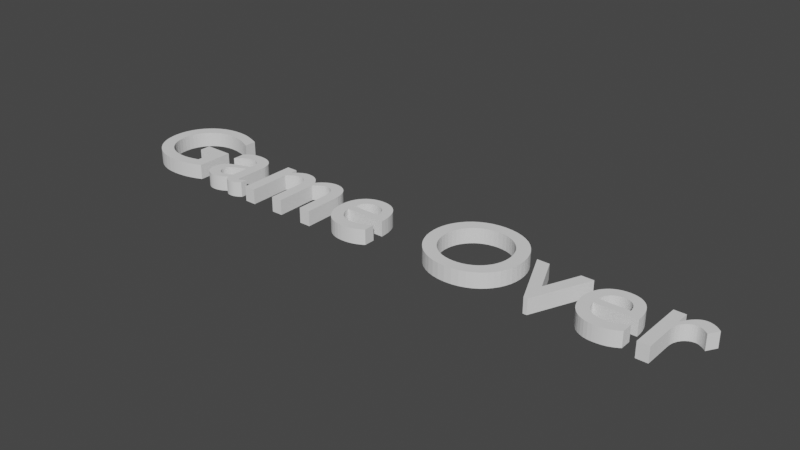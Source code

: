 # Source: GameOver.blend  (saved by Blender 2.80.75; exported with 4.5.12 LTS)
import bpy
from mathutils import Matrix  # noqa: F401  (used for matrix-valued properties, if any)

bpy.ops.wm.read_factory_settings(use_empty=True)
scene = bpy.context.scene
scene.name = 'n'

# ---- collections
col_collection = bpy.data.collections.new('Collection'); scene.collection.children.link(col_collection)

# ---- world
world_world = bpy.data.worlds.new('World'); scene.world = world_world
world_world.use_nodes = True; world_world.node_tree.nodes.clear()
_N = world_world.node_tree.nodes; _L = world_world.node_tree.links
n0 = _N.new('ShaderNodeOutputWorld'); n0.name = 'World Output'; n0.location = (300, 300)
n1 = _N.new('ShaderNodeBackground'); n1.name = 'Background'; n1.location = (10, 300)
n1.inputs[0].default_value = (0.05088, 0.05088, 0.05088, 1.0)
_L.new(n1.outputs[0], n0.inputs[0])
n0.is_active_output = True
world_world.color = (0.05088, 0.05088, 0.05088)
world_world.use_sun_shadow = False
world_world.sun_shadow_jitter_overblur = 0.0

# ---- meshes
me_text = bpy.data.meshes.new('Text')
me_text.from_pydata([(4.504, 0.449, 0.0), (4.504, 0.0, 0.0), (4.593, 0.0, 0.0), (4.593, 0.235, 0.0), (4.594, 0.2539, 0.0), (4.597, 0.272, 0.0), (4.601, 0.289, 0.0), (4.608, 0.305, 0.0), (4.615, 0.3197, 0.0), (4.625, 0.3329, 0.0), (4.635, 0.3445, 0.0), (4.647, 0.3543, 0.0), (4.659, 0.3623, 0.0), (4.673, 0.3681, 0.0), (4.687, 0.3718, 0.0), (4.702, 0.373, 0.0), (4.708, 0.3726, 0.0), (4.714, 0.3715, 0.0), (4.72, 0.3698, 0.0), (4.727, 0.3674, 0.0), (4.734, 0.3643, 0.0), (4.741, 0.3608, 0.0), (4.749, 0.3566, 0.0), (4.756, 0.352, 0.0), (4.764, 0.3468, 0.0), (4.771, 0.3413, 0.0), (4.778, 0.3353, 0.0), (4.785, 0.329, 0.0), (4.832, 0.406, 0.0), (4.823, 0.4144, 0.0), (4.814, 0.422, 0.0), (4.805, 0.4289, 0.0), (4.796, 0.435, 0.0), (4.787, 0.4404, 0.0), (4.778, 0.4451, 0.0), (4.769, 0.4491, 0.0), (4.761, 0.4523, 0.0), (4.752, 0.4548, 0.0), (4.743, 0.4566, 0.0), (4.734, 0.4576, 0.0), (4.725, 0.458, 0.0), (4.714, 0.4573, 0.0), (4.704, 0.4552, 0.0), (4.693, 0.4516, 0.0), (4.683, 0.4465, 0.0), (4.672, 0.4399, 0.0), (4.661, 0.4316, 0.0), (4.65, 0.4217, 0.0), (4.639, 0.4101, 0.0), (4.628, 0.3968, 0.0), (4.617, 0.3817, 0.0), (4.606, 0.3648, 0.0), (4.595, 0.346, 0.0), (4.593, 0.346, 0.0), (4.593, 0.449, 0.0), (4.394, 0.13, 0.0), (4.381, 0.1218, 0.0), (4.368, 0.1142, 0.0), (4.355, 0.1072, 0.0), (4.342, 0.1009, 0.0), (4.329, 0.09523, 0.0), (4.316, 0.09025, 0.0), (4.303, 0.08598, 0.0), (4.29, 0.08244, 0.0), (4.277, 0.07966, 0.0), (4.264, 0.07764, 0.0), (4.25, 0.07641, 0.0), (4.237, 0.076, 0.0), (4.216, 0.07696, 0.0), (4.197, 0.07982, 0.0), (4.179, 0.08458, 0.0), (4.163, 0.09122, 0.0), (4.148, 0.09974, 0.0), (4.135, 0.1101, 0.0), (4.123, 0.1224, 0.0), (4.112, 0.1364, 0.0), (4.103, 0.1524, 0.0), (4.096, 0.1701, 0.0), (4.09, 0.1896, 0.0), (4.086, 0.211, 0.0), (4.402, 0.211, 0.0), (4.4, 0.2507, 0.0), (4.396, 0.2869, 0.0), (4.388, 0.3196, 0.0), (4.378, 0.3488, 0.0), (4.365, 0.3745, 0.0), (4.349, 0.3968, 0.0), (4.331, 0.4155, 0.0), (4.31, 0.4309, 0.0), (4.288, 0.4428, 0.0), (4.263, 0.4512, 0.0), (4.236, 0.4563, 0.0), (4.207, 0.458, 0.0), (4.177, 0.4561, 0.0), (4.148, 0.4506, 0.0), (4.122, 0.4415, 0.0), (4.097, 0.4291, 0.0), (4.075, 0.4136, 0.0), (4.056, 0.395, 0.0), (4.038, 0.3736, 0.0), (4.024, 0.3496, 0.0), (4.012, 0.323, 0.0), (4.004, 0.2941, 0.0), (3.999, 0.2631, 0.0), (3.997, 0.23, 0.0), (3.999, 0.1992, 0.0), (4.003, 0.1692, 0.0), (4.011, 0.1403, 0.0), (4.022, 0.1129, 0.0), (4.036, 0.08736, 0.0), (4.054, 0.064, 0.0), (4.073, 0.04323, 0.0), (4.096, 0.02541, 0.0), (4.122, 0.01091, 0.0), (4.15, 9.261e-05, 0.0), (4.181, -0.006665, 0.0), (4.215, -0.009, 0.0), (4.233, -0.008645, 0.0), (4.251, -0.007574, 0.0), (4.267, -0.005781, 0.0), (4.283, -0.003259, 0.0), (4.298, -1.157e-06, 0.0), (4.313, 0.004, 0.0), (4.327, 0.008751, 0.0), (4.34, 0.01426, 0.0), (4.354, 0.02053, 0.0), (4.367, 0.02757, 0.0), (4.381, 0.03539, 0.0), (4.394, 0.044, 0.0), (4.088, 0.27, 0.0), (4.092, 0.2871, 0.0), (4.096, 0.3029, 0.0), (4.102, 0.3173, 0.0), (4.11, 0.3303, 0.0), (4.118, 0.342, 0.0), (4.128, 0.3521, 0.0), (4.138, 0.3608, 0.0), (4.15, 0.368, 0.0), (4.163, 0.3736, 0.0), (4.177, 0.3777, 0.0), (4.193, 0.3802, 0.0), (4.209, 0.381, 0.0), (4.224, 0.3801, 0.0), (4.238, 0.3775, 0.0), (4.252, 0.3732, 0.0), (4.264, 0.3673, 0.0), (4.274, 0.3599, 0.0), (4.284, 0.351, 0.0), (4.292, 0.3407, 0.0), (4.299, 0.329, 0.0), (4.305, 0.316, 0.0), (4.31, 0.3018, 0.0), (4.313, 0.2865, 0.0), (4.314, 0.27, 0.0), (3.724, -0.009, 0.0), (3.754, -0.009, 0.0), (3.952, 0.449, 0.0), (3.857, 0.449, 0.0), (3.739, 0.173, 0.0), (3.618, 0.449, 0.0), (3.521, 0.449, 0.0), (2.74, 0.341, 0.0), (2.743, 0.2953, 0.0), (2.751, 0.2508, 0.0), (2.766, 0.2083, 0.0), (2.785, 0.168, 0.0), (2.809, 0.1307, 0.0), (2.838, 0.09663, 0.0), (2.872, 0.06645, 0.0), (2.911, 0.04063, 0.0), (2.953, 0.01967, 0.0), (3.0, 0.004079, 0.0), (3.05, -0.005646, 0.0), (3.104, -0.009, 0.0), (3.16, -0.005627, 0.0), (3.212, 0.004148, 0.0), (3.259, 0.01981, 0.0), (3.302, 0.04085, 0.0), (3.341, 0.06675, 0.0), (3.375, 0.097, 0.0), (3.404, 0.1311, 0.0), (3.429, 0.1685, 0.0), (3.448, 0.2087, 0.0), (3.462, 0.2512, 0.0), (3.47, 0.2955, 0.0), (3.473, 0.341, 0.0), (3.47, 0.3878, 0.0), (3.461, 0.4329, 0.0), (3.447, 0.4758, 0.0), (3.428, 0.5162, 0.0), (3.403, 0.5535, 0.0), (3.374, 0.5872, 0.0), (3.34, 0.6171, 0.0), (3.301, 0.6425, 0.0), (3.258, 0.663, 0.0), (3.211, 0.6783, 0.0), (3.16, 0.6877, 0.0), (3.106, 0.691, 0.0), (3.052, 0.6877, 0.0), (3.002, 0.6782, 0.0), (2.956, 0.6629, 0.0), (2.913, 0.6423, 0.0), (2.874, 0.6168, 0.0), (2.84, 0.5869, 0.0), (2.811, 0.553, 0.0), (2.786, 0.5157, 0.0), (2.766, 0.4754, 0.0), (2.752, 0.4326, 0.0), (2.743, 0.3876, 0.0), (2.841, 0.341, 0.0), (2.843, 0.3776, 0.0), (2.85, 0.4123, 0.0), (2.861, 0.4449, 0.0), (2.876, 0.4751, 0.0), (2.895, 0.5026, 0.0), (2.917, 0.5272, 0.0), (2.942, 0.5488, 0.0), (2.97, 0.5669, 0.0), (3.0, 0.5815, 0.0), (3.034, 0.5922, 0.0), (3.069, 0.5987, 0.0), (3.106, 0.601, 0.0), (3.143, 0.5987, 0.0), (3.179, 0.5922, 0.0), (3.212, 0.5815, 0.0), (3.243, 0.5669, 0.0), (3.271, 0.5488, 0.0), (3.296, 0.5273, 0.0), (3.318, 0.5026, 0.0), (3.337, 0.4751, 0.0), (3.352, 0.4449, 0.0), (3.363, 0.4123, 0.0), (3.37, 0.3776, 0.0), (3.372, 0.341, 0.0), (3.37, 0.3046, 0.0), (3.363, 0.27, 0.0), (3.352, 0.2375, 0.0), (3.337, 0.2074, 0.0), (3.318, 0.1798, 0.0), (3.296, 0.1551, 0.0), (3.271, 0.1335, 0.0), (3.243, 0.1153, 0.0), (3.212, 0.1007, 0.0), (3.179, 0.08991, 0.0), (3.143, 0.08327, 0.0), (3.106, 0.081, 0.0), (3.069, 0.08327, 0.0), (3.034, 0.08991, 0.0), (3.0, 0.1007, 0.0), (2.97, 0.1153, 0.0), (2.942, 0.1335, 0.0), (2.917, 0.1551, 0.0), (2.895, 0.1798, 0.0), (2.876, 0.2074, 0.0), (2.861, 0.2375, 0.0), (2.85, 0.27, 0.0), (2.843, 0.3046, 0.0), (2.376, 0.13, 0.0), (2.363, 0.1218, 0.0), (2.35, 0.1142, 0.0), (2.337, 0.1072, 0.0), (2.324, 0.1009, 0.0), (2.311, 0.09523, 0.0), (2.298, 0.09025, 0.0), (2.285, 0.08598, 0.0), (2.272, 0.08244, 0.0), (2.259, 0.07966, 0.0), (2.246, 0.07764, 0.0), (2.232, 0.07641, 0.0), (2.219, 0.076, 0.0), (2.198, 0.07696, 0.0), (2.179, 0.07982, 0.0), (2.161, 0.08458, 0.0), (2.145, 0.09122, 0.0), (2.13, 0.09974, 0.0), (2.116, 0.1101, 0.0), (2.105, 0.1224, 0.0), (2.094, 0.1364, 0.0), (2.085, 0.1524, 0.0), (2.078, 0.1701, 0.0), (2.072, 0.1896, 0.0), (2.068, 0.211, 0.0), (2.384, 0.211, 0.0), (2.382, 0.2507, 0.0), (2.378, 0.2869, 0.0), (2.37, 0.3196, 0.0), (2.36, 0.3488, 0.0), (2.347, 0.3745, 0.0), (2.331, 0.3968, 0.0), (2.313, 0.4155, 0.0), (2.292, 0.4309, 0.0), (2.27, 0.4428, 0.0), (2.245, 0.4512, 0.0), (2.218, 0.4563, 0.0), (2.189, 0.458, 0.0), (2.159, 0.4561, 0.0), (2.13, 0.4506, 0.0), (2.104, 0.4415, 0.0), (2.079, 0.4291, 0.0), (2.057, 0.4136, 0.0), (2.038, 0.395, 0.0), (2.02, 0.3736, 0.0), (2.006, 0.3496, 0.0), (1.994, 0.323, 0.0), (1.986, 0.2941, 0.0), (1.981, 0.2631, 0.0), (1.979, 0.23, 0.0), (1.981, 0.1992, 0.0), (1.985, 0.1692, 0.0), (1.993, 0.1403, 0.0), (2.004, 0.1129, 0.0), (2.018, 0.08736, 0.0), (2.036, 0.064, 0.0), (2.055, 0.04323, 0.0), (2.078, 0.02541, 0.0), (2.104, 0.01091, 0.0), (2.132, 9.261e-05, 0.0), (2.163, -0.006665, 0.0), (2.197, -0.009, 0.0), (2.215, -0.008645, 0.0), (2.233, -0.007574, 0.0), (2.249, -0.005781, 0.0), (2.265, -0.003259, 0.0), (2.28, -1.157e-06, 0.0), (2.295, 0.004, 0.0), (2.309, 0.008751, 0.0), (2.322, 0.01426, 0.0), (2.336, 0.02053, 0.0), (2.349, 0.02757, 0.0), (2.363, 0.03539, 0.0), (2.376, 0.044, 0.0), (2.07, 0.27, 0.0), (2.074, 0.2871, 0.0), (2.078, 0.3029, 0.0), (2.084, 0.3173, 0.0), (2.092, 0.3303, 0.0), (2.1, 0.342, 0.0), (2.11, 0.3521, 0.0), (2.12, 0.3608, 0.0), (2.132, 0.368, 0.0), (2.145, 0.3736, 0.0), (2.159, 0.3777, 0.0), (2.175, 0.3802, 0.0), (2.191, 0.381, 0.0), (2.206, 0.3801, 0.0), (2.22, 0.3775, 0.0), (2.234, 0.3732, 0.0), (2.246, 0.3673, 0.0), (2.256, 0.3599, 0.0), (2.266, 0.351, 0.0), (2.274, 0.3407, 0.0), (2.281, 0.329, 0.0), (2.287, 0.316, 0.0), (2.292, 0.3018, 0.0), (2.295, 0.2865, 0.0), (2.296, 0.27, 0.0), (1.226, 0.449, 0.0), (1.226, 0.0, 0.0), (1.315, 0.0, 0.0), (1.315, 0.326, 0.0), (1.324, 0.3362, 0.0), (1.333, 0.3452, 0.0), (1.342, 0.353, 0.0), (1.35, 0.3599, 0.0), (1.359, 0.3657, 0.0), (1.368, 0.3706, 0.0), (1.377, 0.3746, 0.0), (1.386, 0.3778, 0.0), (1.396, 0.3801, 0.0), (1.406, 0.3818, 0.0), (1.416, 0.3827, 0.0), (1.427, 0.383, 0.0), (1.438, 0.3823, 0.0), (1.448, 0.3804, 0.0), (1.458, 0.377, 0.0), (1.468, 0.3723, 0.0), (1.476, 0.3661, 0.0), (1.484, 0.3584, 0.0), (1.491, 0.3492, 0.0), (1.497, 0.3384, 0.0), (1.502, 0.326, 0.0), (1.505, 0.3121, 0.0), (1.507, 0.2964, 0.0), (1.508, 0.279, 0.0), (1.508, 0.0, 0.0), (1.597, 0.0, 0.0), (1.597, 0.326, 0.0), (1.605, 0.3341, 0.0), (1.614, 0.3417, 0.0), (1.622, 0.349, 0.0), (1.631, 0.3557, 0.0), (1.639, 0.3618, 0.0), (1.648, 0.3672, 0.0), (1.657, 0.372, 0.0), (1.665, 0.376, 0.0), (1.674, 0.3792, 0.0), (1.682, 0.3814, 0.0), (1.69, 0.3827, 0.0), (1.697, 0.383, 0.0), (1.71, 0.3822, 0.0), (1.722, 0.3799, 0.0), (1.733, 0.3762, 0.0), (1.744, 0.3709, 0.0), (1.754, 0.3642, 0.0), (1.763, 0.356, 0.0), (1.771, 0.3464, 0.0), (1.777, 0.3354, 0.0), (1.783, 0.3231, 0.0), (1.787, 0.3094, 0.0), (1.789, 0.2944, 0.0), (1.79, 0.278, 0.0), (1.79, 0.0, 0.0), (1.879, 0.0, 0.0), (1.879, 0.282, 0.0), (1.878, 0.3077, 0.0), (1.874, 0.3318, 0.0), (1.869, 0.3542, 0.0), (1.861, 0.3747, 0.0), (1.851, 0.3933, 0.0), (1.839, 0.4098, 0.0), (1.825, 0.424, 0.0), (1.809, 0.4359, 0.0), (1.792, 0.4454, 0.0), (1.773, 0.4523, 0.0), (1.752, 0.4566, 0.0), (1.73, 0.458, 0.0), (1.714, 0.4572, 0.0), (1.699, 0.4551, 0.0), (1.685, 0.4515, 0.0), (1.671, 0.4468, 0.0), (1.658, 0.4409, 0.0), (1.646, 0.434, 0.0), (1.634, 0.4262, 0.0), (1.622, 0.4176, 0.0), (1.611, 0.4082, 0.0), (1.6, 0.3983, 0.0), (1.59, 0.3878, 0.0), (1.58, 0.377, 0.0), (1.572, 0.3897, 0.0), (1.564, 0.4014, 0.0), (1.554, 0.412, 0.0), (1.545, 0.4216, 0.0), (1.534, 0.43, 0.0), (1.523, 0.4374, 0.0), (1.512, 0.4436, 0.0), (1.499, 0.4488, 0.0), (1.487, 0.4528, 0.0), (1.474, 0.4557, 0.0), (1.46, 0.4574, 0.0), (1.446, 0.458, 0.0), (1.435, 0.4575, 0.0), (1.425, 0.4562, 0.0), (1.414, 0.4538, 0.0), (1.404, 0.4506, 0.0), (1.393, 0.4464, 0.0), (1.382, 0.4413, 0.0), (1.371, 0.4351, 0.0), (1.36, 0.4281, 0.0), (1.349, 0.42, 0.0), (1.338, 0.411, 0.0), (1.326, 0.401, 0.0), (1.315, 0.39, 0.0), (1.315, 0.449, 0.0), (1.151, 0.08, 0.0), (1.146, 0.07638, 0.0), (1.141, 0.07301, 0.0), (1.136, 0.06992, 0.0), (1.132, 0.06711, 0.0), (1.128, 0.06459, 0.0), (1.123, 0.06238, 0.0), (1.119, 0.06047, 0.0), (1.116, 0.05889, 0.0), (1.112, 0.05764, 0.0), (1.109, 0.05674, 0.0), (1.106, 0.05619, 0.0), (1.104, 0.056, 0.0), (1.101, 0.05613, 0.0), (1.099, 0.05652, 0.0), (1.097, 0.0572, 0.0), (1.095, 0.05819, 0.0), (1.093, 0.05949, 0.0), (1.091, 0.06113, 0.0), (1.09, 0.06312, 0.0), (1.089, 0.06548, 0.0), (1.088, 0.06823, 0.0), (1.087, 0.07139, 0.0), (1.087, 0.07498, 0.0), (1.087, 0.079, 0.0), (1.087, 0.31, 0.0), (1.086, 0.3343, 0.0), (1.081, 0.3564, 0.0), (1.074, 0.3762, 0.0), (1.065, 0.3937, 0.0), (1.053, 0.4091, 0.0), (1.04, 0.4223, 0.0), (1.024, 0.4333, 0.0), (1.007, 0.4423, 0.0), (0.9879, 0.4492, 0.0), (0.9677, 0.4541, 0.0), (0.9463, 0.457, 0.0), (0.924, 0.458, 0.0), (0.9081, 0.4576, 0.0), (0.8928, 0.4563, 0.0), (0.8782, 0.4542, 0.0), (0.8643, 0.4513, 0.0), (0.8509, 0.4475, 0.0), (0.8383, 0.4429, 0.0), (0.8262, 0.4374, 0.0), (0.8147, 0.431, 0.0), (0.8039, 0.4238, 0.0), (0.7937, 0.4158, 0.0), (0.784, 0.4068, 0.0), (0.775, 0.397, 0.0), (0.775, 0.3, 0.0), (0.7859, 0.3122, 0.0), (0.797, 0.3232, 0.0), (0.8084, 0.3331, 0.0), (0.82, 0.3419, 0.0), (0.8318, 0.3495, 0.0), (0.8438, 0.3561, 0.0), (0.8558, 0.3617, 0.0), (0.868, 0.3661, 0.0), (0.8802, 0.3696, 0.0), (0.8925, 0.3721, 0.0), (0.9047, 0.3735, 0.0), (0.917, 0.374, 0.0), (0.9299, 0.3735, 0.0), (0.9417, 0.372, 0.0), (0.9524, 0.3695, 0.0), (0.962, 0.366, 0.0), (0.9704, 0.3613, 0.0), (0.9777, 0.3555, 0.0), (0.9839, 0.3485, 0.0), (0.989, 0.3404, 0.0), (0.9929, 0.331, 0.0), (0.9957, 0.3203, 0.0), (0.9974, 0.3083, 0.0), (0.998, 0.295, 0.0), (0.998, 0.271, 0.0), (0.919, 0.243, 0.0), (0.9009, 0.2364, 0.0), (0.8827, 0.2296, 0.0), (0.8647, 0.2224, 0.0), (0.8473, 0.2144, 0.0), (0.8308, 0.2056, 0.0), (0.8155, 0.1956, 0.0), (0.8017, 0.1844, 0.0), (0.7897, 0.1716, 0.0), (0.7798, 0.1571, 0.0), (0.7723, 0.1406, 0.0), (0.7676, 0.122, 0.0), (0.766, 0.101, 0.0), (0.7669, 0.08665, 0.0), (0.7696, 0.07271, 0.0), (0.7739, 0.05934, 0.0), (0.7799, 0.0467, 0.0), (0.7873, 0.03495, 0.0), (0.7963, 0.02425, 0.0), (0.8065, 0.01476, 0.0), (0.8181, 0.00663, 0.0), (0.831, 3.124e-05, 0.0), (0.8449, -0.00488, 0.0), (0.86, -0.007943, 0.0), (0.876, -0.009, 0.0), (0.8862, -0.008687, 0.0), (0.8965, -0.007745, 0.0), (0.9067, -0.006172, 0.0), (0.9169, -0.003963, 0.0), (0.9271, -0.001115, 0.0), (0.9372, 0.002375, 0.0), (0.9474, 0.006511, 0.0), (0.9574, 0.0113, 0.0), (0.9674, 0.01673, 0.0), (0.9773, 0.02283, 0.0), (0.9872, 0.02958, 0.0), (0.997, 0.037, 0.0), (0.9993, 0.02937, 0.0), (1.002, 0.02248, 0.0), (1.006, 0.01631, 0.0), (1.01, 0.01085, 0.0), (1.014, 0.006086, 0.0), (1.019, 0.002, 0.0), (1.025, -0.001419, 0.0), (1.032, -0.004185, 0.0), (1.039, -0.006313, 0.0), (1.047, -0.007815, 0.0), (1.056, -0.008706, 0.0), (1.065, -0.009, 0.0), (1.072, -0.008827, 0.0), (1.078, -0.008282, 0.0), (1.084, -0.007328, 0.0), (1.091, -0.005926, 0.0), (1.097, -0.004038, 0.0), (1.103, -0.001625, 0.0), (1.11, 0.00135, 0.0), (1.117, 0.004926, 0.0), (1.124, 0.009141, 0.0), (1.132, 0.01403, 0.0), (1.141, 0.01964, 0.0), (1.151, 0.026, 0.0), (0.998, 0.091, 0.0), (0.992, 0.08544, 0.0), (0.9858, 0.08027, 0.0), (0.9796, 0.07552, 0.0), (0.9733, 0.07119, 0.0), (0.967, 0.0673, 0.0), (0.9605, 0.06388, 0.0), (0.954, 0.06093, 0.0), (0.9473, 0.05848, 0.0), (0.9406, 0.05655, 0.0), (0.9338, 0.05514, 0.0), (0.927, 0.05429, 0.0), (0.92, 0.054, 0.0), (0.911, 0.05453, 0.0), (0.9024, 0.0561, 0.0), (0.8944, 0.05864, 0.0), (0.887, 0.06211, 0.0), (0.8802, 0.06646, 0.0), (0.8741, 0.07163, 0.0), (0.8688, 0.07756, 0.0), (0.8644, 0.08422, 0.0), (0.8608, 0.09155, 0.0), (0.8582, 0.09949, 0.0), (0.8566, 0.108, 0.0), (0.856, 0.117, 0.0), (0.8573, 0.1297, 0.0), (0.8612, 0.1414, 0.0), (0.8675, 0.1521, 0.0), (0.8759, 0.162, 0.0), (0.8863, 0.1711, 0.0), (0.8985, 0.1796, 0.0), (0.9123, 0.1875, 0.0), (0.9274, 0.195, 0.0), (0.9438, 0.2021, 0.0), (0.9611, 0.2089, 0.0), (0.9792, 0.2155, 0.0), (0.998, 0.222, 0.0), (0.673, 0.336, 0.0), (0.444, 0.336, 0.0), (0.444, 0.248, 0.0), (0.575, 0.248, 0.0), (0.575, 0.108, 0.0), (0.5632, 0.1043, 0.0), (0.5514, 0.1008, 0.0), (0.5395, 0.09745, 0.0), (0.5275, 0.09433, 0.0), (0.5154, 0.09146, 0.0), (0.5033, 0.08888, 0.0), (0.4909, 0.0866, 0.0), (0.4785, 0.08467, 0.0), (0.4659, 0.08311, 0.0), (0.4531, 0.08196, 0.0), (0.4401, 0.08124, 0.0), (0.427, 0.081, 0.0), (0.3875, 0.08319, 0.0), (0.3503, 0.08963, 0.0), (0.3155, 0.1001, 0.0), (0.2834, 0.1144, 0.0), (0.2543, 0.1322, 0.0), (0.2282, 0.1535, 0.0), (0.2056, 0.1779, 0.0), (0.1866, 0.2053, 0.0), (0.1713, 0.2354, 0.0), (0.1602, 0.268, 0.0), (0.1533, 0.303, 0.0), (0.151, 0.34, 0.0), (0.1533, 0.3762, 0.0), (0.1602, 0.4107, 0.0), (0.1713, 0.4432, 0.0), (0.1863, 0.4734, 0.0), (0.205, 0.5011, 0.0), (0.227, 0.526, 0.0), (0.2521, 0.5478, 0.0), (0.28, 0.5662, 0.0), (0.3105, 0.581, 0.0), (0.3431, 0.5919, 0.0), (0.3777, 0.5987, 0.0), (0.414, 0.601, 0.0), (0.4345, 0.6005, 0.0), (0.4551, 0.5991, 0.0), (0.4756, 0.5967, 0.0), (0.4962, 0.5934, 0.0), (0.5167, 0.5892, 0.0), (0.5373, 0.584, 0.0), (0.5577, 0.5779, 0.0), (0.5781, 0.5709, 0.0), (0.5985, 0.563, 0.0), (0.6188, 0.5542, 0.0), (0.6389, 0.5446, 0.0), (0.659, 0.534, 0.0), (0.659, 0.633, 0.0), (0.6333, 0.6436, 0.0), (0.6094, 0.6529, 0.0), (0.5871, 0.661, 0.0), (0.5662, 0.668, 0.0), (0.5464, 0.674, 0.0), (0.5274, 0.6789, 0.0), (0.5089, 0.6829, 0.0), (0.4908, 0.686, 0.0), (0.4727, 0.6883, 0.0), (0.4543, 0.6898, 0.0), (0.4355, 0.6907, 0.0), (0.416, 0.691, 0.0), (0.3651, 0.6879, 0.0), (0.3167, 0.6787, 0.0), (0.2711, 0.664, 0.0), (0.2287, 0.6439, 0.0), (0.1899, 0.6189, 0.0), (0.155, 0.5894, 0.0), (0.1245, 0.5557, 0.0), (0.09867, 0.5181, 0.0), (0.07794, 0.4771, 0.0), (0.06267, 0.433, 0.0), (0.05323, 0.3862, 0.0), (0.05, 0.337, 0.0), (0.05315, 0.2882, 0.0), (0.06238, 0.2419, 0.0), (0.07733, 0.1986, 0.0), (0.09767, 0.1584, 0.0), (0.123, 0.1218, 0.0), (0.1531, 0.089, 0.0), (0.1876, 0.06039, 0.0), (0.226, 0.03626, 0.0), (0.2681, 0.01694, 0.0), (0.3135, 0.002741, 0.0), (0.362, -0.006011, 0.0), (0.413, -0.009, 0.0), (0.4363, -0.008662, 0.0), (0.4589, -0.00763, 0.0), (0.4809, -0.005875, 0.0), (0.5024, -0.00337, 0.0), (0.5236, -8.796e-05, 0.0), (0.5445, 0.004, 0.0), (0.5654, 0.008921, 0.0), (0.5863, 0.0147, 0.0), (0.6073, 0.02138, 0.0), (0.6287, 0.02896, 0.0), (0.6506, 0.0375, 0.0), (0.673, 0.047, 0.0), (4.504, 0.449, 0.1194), (4.504, 0.0, 0.1194), (4.593, 0.0, 0.1194), (4.593, 0.235, 0.1194), (4.594, 0.2539, 0.1194), (4.597, 0.272, 0.1194), (4.601, 0.289, 0.1194), (4.608, 0.305, 0.1194), (4.615, 0.3197, 0.1194), (4.625, 0.3329, 0.1194), (4.635, 0.3445, 0.1194), (4.647, 0.3543, 0.1194), (4.659, 0.3623, 0.1194), (4.673, 0.3681, 0.1194), (4.687, 0.3718, 0.1194), (4.702, 0.373, 0.1194), (4.708, 0.3726, 0.1194), (4.714, 0.3715, 0.1194), (4.72, 0.3698, 0.1194), (4.727, 0.3674, 0.1194), (4.734, 0.3643, 0.1194), (4.741, 0.3608, 0.1194), (4.749, 0.3566, 0.1194), (4.756, 0.352, 0.1194), (4.764, 0.3468, 0.1194), (4.771, 0.3413, 0.1194), (4.778, 0.3353, 0.1194), (4.785, 0.329, 0.1194), (4.832, 0.406, 0.1194), (4.823, 0.4144, 0.1194), (4.814, 0.422, 0.1194), (4.805, 0.4289, 0.1194), (4.796, 0.435, 0.1194), (4.787, 0.4404, 0.1194), (4.778, 0.4451, 0.1194), (4.769, 0.4491, 0.1194), (4.761, 0.4523, 0.1194), (4.752, 0.4548, 0.1194), (4.743, 0.4566, 0.1194), (4.734, 0.4576, 0.1194), (4.725, 0.458, 0.1194), (4.714, 0.4573, 0.1194), (4.704, 0.4552, 0.1194), (4.693, 0.4516, 0.1194), (4.683, 0.4465, 0.1194), (4.672, 0.4399, 0.1194), (4.661, 0.4316, 0.1194), (4.65, 0.4217, 0.1194), (4.639, 0.4101, 0.1194), (4.628, 0.3968, 0.1194), (4.617, 0.3817, 0.1194), (4.606, 0.3648, 0.1194), (4.595, 0.346, 0.1194), (4.593, 0.346, 0.1194), (4.593, 0.449, 0.1194), (4.394, 0.13, 0.1194), (4.381, 0.1218, 0.1194), (4.368, 0.1142, 0.1194), (4.355, 0.1072, 0.1194), (4.342, 0.1009, 0.1194), (4.329, 0.09523, 0.1194), (4.316, 0.09025, 0.1194), (4.303, 0.08598, 0.1194), (4.29, 0.08244, 0.1194), (4.277, 0.07966, 0.1194), (4.264, 0.07764, 0.1194), (4.25, 0.07641, 0.1194), (4.237, 0.076, 0.1194), (4.216, 0.07696, 0.1194), (4.197, 0.07982, 0.1194), (4.179, 0.08458, 0.1194), (4.163, 0.09122, 0.1194), (4.148, 0.09974, 0.1194), (4.135, 0.1101, 0.1194), (4.123, 0.1224, 0.1194), (4.112, 0.1364, 0.1194), (4.103, 0.1524, 0.1194), (4.096, 0.1701, 0.1194), (4.09, 0.1896, 0.1194), (4.086, 0.211, 0.1194), (4.402, 0.211, 0.1194), (4.4, 0.2507, 0.1194), (4.396, 0.2869, 0.1194), (4.388, 0.3196, 0.1194), (4.378, 0.3488, 0.1194), (4.365, 0.3745, 0.1194), (4.349, 0.3968, 0.1194), (4.331, 0.4155, 0.1194), (4.31, 0.4309, 0.1194), (4.288, 0.4428, 0.1194), (4.263, 0.4512, 0.1194), (4.236, 0.4563, 0.1194), (4.207, 0.458, 0.1194), (4.177, 0.4561, 0.1194), (4.148, 0.4506, 0.1194), (4.122, 0.4415, 0.1194), (4.097, 0.4291, 0.1194), (4.075, 0.4136, 0.1194), (4.056, 0.395, 0.1194), (4.038, 0.3736, 0.1194), (4.024, 0.3496, 0.1194), (4.012, 0.323, 0.1194), (4.004, 0.2941, 0.1194), (3.999, 0.2631, 0.1194), (3.997, 0.23, 0.1194), (3.999, 0.1992, 0.1194), (4.003, 0.1692, 0.1194), (4.011, 0.1403, 0.1194), (4.022, 0.1129, 0.1194), (4.036, 0.08736, 0.1194), (4.054, 0.064, 0.1194), (4.073, 0.04323, 0.1194), (4.096, 0.02541, 0.1194), (4.122, 0.01091, 0.1194), (4.15, 9.261e-05, 0.1194), (4.181, -0.006665, 0.1194), (4.215, -0.009, 0.1194), (4.233, -0.008645, 0.1194), (4.251, -0.007574, 0.1194), (4.267, -0.005781, 0.1194), (4.283, -0.003259, 0.1194), (4.298, -1.157e-06, 0.1194), (4.313, 0.004, 0.1194), (4.327, 0.008751, 0.1194), (4.34, 0.01426, 0.1194), (4.354, 0.02053, 0.1194), (4.367, 0.02757, 0.1194), (4.381, 0.03539, 0.1194), (4.394, 0.044, 0.1194), (4.088, 0.27, 0.1194), (4.092, 0.2871, 0.1194), (4.096, 0.3029, 0.1194), (4.102, 0.3173, 0.1194), (4.11, 0.3303, 0.1194), (4.118, 0.342, 0.1194), (4.128, 0.3521, 0.1194), (4.138, 0.3608, 0.1194), (4.15, 0.368, 0.1194), (4.163, 0.3736, 0.1194), (4.177, 0.3777, 0.1194), (4.193, 0.3802, 0.1194), (4.209, 0.381, 0.1194), (4.224, 0.3801, 0.1194), (4.238, 0.3775, 0.1194), (4.252, 0.3732, 0.1194), (4.264, 0.3673, 0.1194), (4.274, 0.3599, 0.1194), (4.284, 0.351, 0.1194), (4.292, 0.3407, 0.1194), (4.299, 0.329, 0.1194), (4.305, 0.316, 0.1194), (4.31, 0.3018, 0.1194), (4.313, 0.2865, 0.1194), (4.314, 0.27, 0.1194), (3.724, -0.009, 0.1194), (3.754, -0.009, 0.1194), (3.952, 0.449, 0.1194), (3.857, 0.449, 0.1194), (3.739, 0.173, 0.1194), (3.618, 0.449, 0.1194), (3.521, 0.449, 0.1194), (2.74, 0.341, 0.1194), (2.743, 0.2953, 0.1194), (2.751, 0.2508, 0.1194), (2.766, 0.2083, 0.1194), (2.785, 0.168, 0.1194), (2.809, 0.1307, 0.1194), (2.838, 0.09663, 0.1194), (2.872, 0.06645, 0.1194), (2.911, 0.04063, 0.1194), (2.953, 0.01967, 0.1194), (3.0, 0.004079, 0.1194), (3.05, -0.005646, 0.1194), (3.104, -0.009, 0.1194), (3.16, -0.005627, 0.1194), (3.212, 0.004148, 0.1194), (3.259, 0.01981, 0.1194), (3.302, 0.04085, 0.1194), (3.341, 0.06675, 0.1194), (3.375, 0.097, 0.1194), (3.404, 0.1311, 0.1194), (3.429, 0.1685, 0.1194), (3.448, 0.2087, 0.1194), (3.462, 0.2512, 0.1194), (3.47, 0.2955, 0.1194), (3.473, 0.341, 0.1194), (3.47, 0.3878, 0.1194), (3.461, 0.4329, 0.1194), (3.447, 0.4758, 0.1194), (3.428, 0.5162, 0.1194), (3.403, 0.5535, 0.1194), (3.374, 0.5872, 0.1194), (3.34, 0.6171, 0.1194), (3.301, 0.6425, 0.1194), (3.258, 0.663, 0.1194), (3.211, 0.6783, 0.1194), (3.16, 0.6877, 0.1194), (3.106, 0.691, 0.1194), (3.052, 0.6877, 0.1194), (3.002, 0.6782, 0.1194), (2.956, 0.6629, 0.1194), (2.913, 0.6423, 0.1194), (2.874, 0.6168, 0.1194), (2.84, 0.5869, 0.1194), (2.811, 0.553, 0.1194), (2.786, 0.5157, 0.1194), (2.766, 0.4754, 0.1194), (2.752, 0.4326, 0.1194), (2.743, 0.3876, 0.1194), (2.841, 0.341, 0.1194), (2.843, 0.3776, 0.1194), (2.85, 0.4123, 0.1194), (2.861, 0.4449, 0.1194), (2.876, 0.4751, 0.1194), (2.895, 0.5026, 0.1194), (2.917, 0.5272, 0.1194), (2.942, 0.5488, 0.1194), (2.97, 0.5669, 0.1194), (3.0, 0.5815, 0.1194), (3.034, 0.5922, 0.1194), (3.069, 0.5987, 0.1194), (3.106, 0.601, 0.1194), (3.143, 0.5987, 0.1194), (3.179, 0.5922, 0.1194), (3.212, 0.5815, 0.1194), (3.243, 0.5669, 0.1194), (3.271, 0.5488, 0.1194), (3.296, 0.5273, 0.1194), (3.318, 0.5026, 0.1194), (3.337, 0.4751, 0.1194), (3.352, 0.4449, 0.1194), (3.363, 0.4123, 0.1194), (3.37, 0.3776, 0.1194), (3.372, 0.341, 0.1194), (3.37, 0.3046, 0.1194), (3.363, 0.27, 0.1194), (3.352, 0.2375, 0.1194), (3.337, 0.2074, 0.1194), (3.318, 0.1798, 0.1194), (3.296, 0.1551, 0.1194), (3.271, 0.1335, 0.1194), (3.243, 0.1153, 0.1194), (3.212, 0.1007, 0.1194), (3.179, 0.08991, 0.1194), (3.143, 0.08327, 0.1194), (3.106, 0.081, 0.1194), (3.069, 0.08327, 0.1194), (3.034, 0.08991, 0.1194), (3.0, 0.1007, 0.1194), (2.97, 0.1153, 0.1194), (2.942, 0.1335, 0.1194), (2.917, 0.1551, 0.1194), (2.895, 0.1798, 0.1194), (2.876, 0.2074, 0.1194), (2.861, 0.2375, 0.1194), (2.85, 0.27, 0.1194), (2.843, 0.3046, 0.1194), (2.376, 0.13, 0.1194), (2.363, 0.1218, 0.1194), (2.35, 0.1142, 0.1194), (2.337, 0.1072, 0.1194), (2.324, 0.1009, 0.1194), (2.311, 0.09523, 0.1194), (2.298, 0.09025, 0.1194), (2.285, 0.08598, 0.1194), (2.272, 0.08244, 0.1194), (2.259, 0.07966, 0.1194), (2.246, 0.07764, 0.1194), (2.232, 0.07641, 0.1194), (2.219, 0.076, 0.1194), (2.198, 0.07696, 0.1194), (2.179, 0.07982, 0.1194), (2.161, 0.08458, 0.1194), (2.145, 0.09122, 0.1194), (2.13, 0.09974, 0.1194), (2.116, 0.1101, 0.1194), (2.105, 0.1224, 0.1194), (2.094, 0.1364, 0.1194), (2.085, 0.1524, 0.1194), (2.078, 0.1701, 0.1194), (2.072, 0.1896, 0.1194), (2.068, 0.211, 0.1194), (2.384, 0.211, 0.1194), (2.382, 0.2507, 0.1194), (2.378, 0.2869, 0.1194), (2.37, 0.3196, 0.1194), (2.36, 0.3488, 0.1194), (2.347, 0.3745, 0.1194), (2.331, 0.3968, 0.1194), (2.313, 0.4155, 0.1194), (2.292, 0.4309, 0.1194), (2.27, 0.4428, 0.1194), (2.245, 0.4512, 0.1194), (2.218, 0.4563, 0.1194), (2.189, 0.458, 0.1194), (2.159, 0.4561, 0.1194), (2.13, 0.4506, 0.1194), (2.104, 0.4415, 0.1194), (2.079, 0.4291, 0.1194), (2.057, 0.4136, 0.1194), (2.038, 0.395, 0.1194), (2.02, 0.3736, 0.1194), (2.006, 0.3496, 0.1194), (1.994, 0.323, 0.1194), (1.986, 0.2941, 0.1194), (1.981, 0.2631, 0.1194), (1.979, 0.23, 0.1194), (1.981, 0.1992, 0.1194), (1.985, 0.1692, 0.1194), (1.993, 0.1403, 0.1194), (2.004, 0.1129, 0.1194), (2.018, 0.08736, 0.1194), (2.036, 0.064, 0.1194), (2.055, 0.04323, 0.1194), (2.078, 0.02541, 0.1194), (2.104, 0.01091, 0.1194), (2.132, 9.261e-05, 0.1194), (2.163, -0.006665, 0.1194), (2.197, -0.009, 0.1194), (2.215, -0.008645, 0.1194), (2.233, -0.007574, 0.1194), (2.249, -0.005781, 0.1194), (2.265, -0.003259, 0.1194), (2.28, -1.157e-06, 0.1194), (2.295, 0.004, 0.1194), (2.309, 0.008751, 0.1194), (2.322, 0.01426, 0.1194), (2.336, 0.02053, 0.1194), (2.349, 0.02757, 0.1194), (2.363, 0.03539, 0.1194), (2.376, 0.044, 0.1194), (2.07, 0.27, 0.1194), (2.074, 0.2871, 0.1194), (2.078, 0.3029, 0.1194), (2.084, 0.3173, 0.1194), (2.092, 0.3303, 0.1194), (2.1, 0.342, 0.1194), (2.11, 0.3521, 0.1194), (2.12, 0.3608, 0.1194), (2.132, 0.368, 0.1194), (2.145, 0.3736, 0.1194), (2.159, 0.3777, 0.1194), (2.175, 0.3802, 0.1194), (2.191, 0.381, 0.1194), (2.206, 0.3801, 0.1194), (2.22, 0.3775, 0.1194), (2.234, 0.3732, 0.1194), (2.246, 0.3673, 0.1194), (2.256, 0.3599, 0.1194), (2.266, 0.351, 0.1194), (2.274, 0.3407, 0.1194), (2.281, 0.329, 0.1194), (2.287, 0.316, 0.1194), (2.292, 0.3018, 0.1194), (2.295, 0.2865, 0.1194), (2.296, 0.27, 0.1194), (1.226, 0.449, 0.1194), (1.226, 0.0, 0.1194), (1.315, 0.0, 0.1194), (1.315, 0.326, 0.1194), (1.324, 0.3362, 0.1194), (1.333, 0.3452, 0.1194), (1.342, 0.353, 0.1194), (1.35, 0.3599, 0.1194), (1.359, 0.3657, 0.1194), (1.368, 0.3706, 0.1194), (1.377, 0.3746, 0.1194), (1.386, 0.3778, 0.1194), (1.396, 0.3801, 0.1194), (1.406, 0.3818, 0.1194), (1.416, 0.3827, 0.1194), (1.427, 0.383, 0.1194), (1.438, 0.3823, 0.1194), (1.448, 0.3804, 0.1194), (1.458, 0.377, 0.1194), (1.468, 0.3723, 0.1194), (1.476, 0.3661, 0.1194), (1.484, 0.3584, 0.1194), (1.491, 0.3492, 0.1194), (1.497, 0.3384, 0.1194), (1.502, 0.326, 0.1194), (1.505, 0.3121, 0.1194), (1.507, 0.2964, 0.1194), (1.508, 0.279, 0.1194), (1.508, 0.0, 0.1194), (1.597, 0.0, 0.1194), (1.597, 0.326, 0.1194), (1.605, 0.3341, 0.1194), (1.614, 0.3417, 0.1194), (1.622, 0.349, 0.1194), (1.631, 0.3557, 0.1194), (1.639, 0.3618, 0.1194), (1.648, 0.3672, 0.1194), (1.657, 0.372, 0.1194), (1.665, 0.376, 0.1194), (1.674, 0.3792, 0.1194), (1.682, 0.3814, 0.1194), (1.69, 0.3827, 0.1194), (1.697, 0.383, 0.1194), (1.71, 0.3822, 0.1194), (1.722, 0.3799, 0.1194), (1.733, 0.3762, 0.1194), (1.744, 0.3709, 0.1194), (1.754, 0.3642, 0.1194), (1.763, 0.356, 0.1194), (1.771, 0.3464, 0.1194), (1.777, 0.3354, 0.1194), (1.783, 0.3231, 0.1194), (1.787, 0.3094, 0.1194), (1.789, 0.2944, 0.1194), (1.79, 0.278, 0.1194), (1.79, 0.0, 0.1194), (1.879, 0.0, 0.1194), (1.879, 0.282, 0.1194), (1.878, 0.3077, 0.1194), (1.874, 0.3318, 0.1194), (1.869, 0.3542, 0.1194), (1.861, 0.3747, 0.1194), (1.851, 0.3933, 0.1194), (1.839, 0.4098, 0.1194), (1.825, 0.424, 0.1194), (1.809, 0.4359, 0.1194), (1.792, 0.4454, 0.1194), (1.773, 0.4523, 0.1194), (1.752, 0.4566, 0.1194), (1.73, 0.458, 0.1194), (1.714, 0.4572, 0.1194), (1.699, 0.4551, 0.1194), (1.685, 0.4515, 0.1194), (1.671, 0.4468, 0.1194), (1.658, 0.4409, 0.1194), (1.646, 0.434, 0.1194), (1.634, 0.4262, 0.1194), (1.622, 0.4176, 0.1194), (1.611, 0.4082, 0.1194), (1.6, 0.3983, 0.1194), (1.59, 0.3878, 0.1194), (1.58, 0.377, 0.1194), (1.572, 0.3897, 0.1194), (1.564, 0.4014, 0.1194), (1.554, 0.412, 0.1194), (1.545, 0.4216, 0.1194), (1.534, 0.43, 0.1194), (1.523, 0.4374, 0.1194), (1.512, 0.4436, 0.1194), (1.499, 0.4488, 0.1194), (1.487, 0.4528, 0.1194), (1.474, 0.4557, 0.1194), (1.46, 0.4574, 0.1194), (1.446, 0.458, 0.1194), (1.435, 0.4575, 0.1194), (1.425, 0.4562, 0.1194), (1.414, 0.4538, 0.1194), (1.404, 0.4506, 0.1194), (1.393, 0.4464, 0.1194), (1.382, 0.4413, 0.1194), (1.371, 0.4351, 0.1194), (1.36, 0.4281, 0.1194), (1.349, 0.42, 0.1194), (1.338, 0.411, 0.1194), (1.326, 0.401, 0.1194), (1.315, 0.39, 0.1194), (1.315, 0.449, 0.1194), (1.151, 0.08, 0.1194), (1.146, 0.07638, 0.1194), (1.141, 0.07301, 0.1194), (1.136, 0.06992, 0.1194), (1.132, 0.06711, 0.1194), (1.128, 0.06459, 0.1194), (1.123, 0.06238, 0.1194), (1.119, 0.06047, 0.1194), (1.116, 0.05889, 0.1194), (1.112, 0.05764, 0.1194), (1.109, 0.05674, 0.1194), (1.106, 0.05619, 0.1194), (1.104, 0.056, 0.1194), (1.101, 0.05613, 0.1194), (1.099, 0.05652, 0.1194), (1.097, 0.0572, 0.1194), (1.095, 0.05819, 0.1194), (1.093, 0.05949, 0.1194), (1.091, 0.06113, 0.1194), (1.09, 0.06312, 0.1194), (1.089, 0.06548, 0.1194), (1.088, 0.06823, 0.1194), (1.087, 0.07139, 0.1194), (1.087, 0.07498, 0.1194), (1.087, 0.079, 0.1194), (1.087, 0.31, 0.1194), (1.086, 0.3343, 0.1194), (1.081, 0.3564, 0.1194), (1.074, 0.3762, 0.1194), (1.065, 0.3937, 0.1194), (1.053, 0.4091, 0.1194), (1.04, 0.4223, 0.1194), (1.024, 0.4333, 0.1194), (1.007, 0.4423, 0.1194), (0.9879, 0.4492, 0.1194), (0.9677, 0.4541, 0.1194), (0.9463, 0.457, 0.1194), (0.924, 0.458, 0.1194), (0.9081, 0.4576, 0.1194), (0.8928, 0.4563, 0.1194), (0.8782, 0.4542, 0.1194), (0.8643, 0.4513, 0.1194), (0.8509, 0.4475, 0.1194), (0.8383, 0.4429, 0.1194), (0.8262, 0.4374, 0.1194), (0.8147, 0.431, 0.1194), (0.8039, 0.4238, 0.1194), (0.7937, 0.4158, 0.1194), (0.784, 0.4068, 0.1194), (0.775, 0.397, 0.1194), (0.775, 0.3, 0.1194), (0.7859, 0.3122, 0.1194), (0.797, 0.3232, 0.1194), (0.8084, 0.3331, 0.1194), (0.82, 0.3419, 0.1194), (0.8318, 0.3495, 0.1194), (0.8438, 0.3561, 0.1194), (0.8558, 0.3617, 0.1194), (0.868, 0.3661, 0.1194), (0.8802, 0.3696, 0.1194), (0.8925, 0.3721, 0.1194), (0.9047, 0.3735, 0.1194), (0.917, 0.374, 0.1194), (0.9299, 0.3735, 0.1194), (0.9417, 0.372, 0.1194), (0.9524, 0.3695, 0.1194), (0.962, 0.366, 0.1194), (0.9704, 0.3613, 0.1194), (0.9777, 0.3555, 0.1194), (0.9839, 0.3485, 0.1194), (0.989, 0.3404, 0.1194), (0.9929, 0.331, 0.1194), (0.9957, 0.3203, 0.1194), (0.9974, 0.3083, 0.1194), (0.998, 0.295, 0.1194), (0.998, 0.271, 0.1194), (0.919, 0.243, 0.1194), (0.9009, 0.2364, 0.1194), (0.8827, 0.2296, 0.1194), (0.8647, 0.2224, 0.1194), (0.8473, 0.2144, 0.1194), (0.8308, 0.2056, 0.1194), (0.8155, 0.1956, 0.1194), (0.8017, 0.1844, 0.1194), (0.7897, 0.1716, 0.1194), (0.7798, 0.1571, 0.1194), (0.7723, 0.1406, 0.1194), (0.7676, 0.122, 0.1194), (0.766, 0.101, 0.1194), (0.7669, 0.08665, 0.1194), (0.7696, 0.07271, 0.1194), (0.7739, 0.05934, 0.1194), (0.7799, 0.0467, 0.1194), (0.7873, 0.03495, 0.1194), (0.7963, 0.02425, 0.1194), (0.8065, 0.01476, 0.1194), (0.8181, 0.00663, 0.1194), (0.831, 3.124e-05, 0.1194), (0.8449, -0.00488, 0.1194), (0.86, -0.007943, 0.1194), (0.876, -0.009, 0.1194), (0.8862, -0.008687, 0.1194), (0.8965, -0.007745, 0.1194), (0.9067, -0.006172, 0.1194), (0.9169, -0.003963, 0.1194), (0.9271, -0.001115, 0.1194), (0.9372, 0.002375, 0.1194), (0.9474, 0.006511, 0.1194), (0.9574, 0.0113, 0.1194), (0.9674, 0.01673, 0.1194), (0.9773, 0.02283, 0.1194), (0.9872, 0.02958, 0.1194), (0.997, 0.037, 0.1194), (0.9993, 0.02937, 0.1194), (1.002, 0.02248, 0.1194), (1.006, 0.01631, 0.1194), (1.01, 0.01085, 0.1194), (1.014, 0.006086, 0.1194), (1.019, 0.002, 0.1194), (1.025, -0.001419, 0.1194), (1.032, -0.004185, 0.1194), (1.039, -0.006313, 0.1194), (1.047, -0.007815, 0.1194), (1.056, -0.008706, 0.1194), (1.065, -0.009, 0.1194), (1.072, -0.008827, 0.1194), (1.078, -0.008282, 0.1194), (1.084, -0.007328, 0.1194), (1.091, -0.005926, 0.1194), (1.097, -0.004038, 0.1194), (1.103, -0.001625, 0.1194), (1.11, 0.00135, 0.1194), (1.117, 0.004926, 0.1194), (1.124, 0.009141, 0.1194), (1.132, 0.01403, 0.1194), (1.141, 0.01964, 0.1194), (1.151, 0.026, 0.1194), (0.998, 0.091, 0.1194), (0.992, 0.08544, 0.1194), (0.9858, 0.08027, 0.1194), (0.9796, 0.07552, 0.1194), (0.9733, 0.07119, 0.1194), (0.967, 0.0673, 0.1194), (0.9605, 0.06388, 0.1194), (0.954, 0.06093, 0.1194), (0.9473, 0.05848, 0.1194), (0.9406, 0.05655, 0.1194), (0.9338, 0.05514, 0.1194), (0.927, 0.05429, 0.1194), (0.92, 0.054, 0.1194), (0.911, 0.05453, 0.1194), (0.9024, 0.0561, 0.1194), (0.8944, 0.05864, 0.1194), (0.887, 0.06211, 0.1194), (0.8802, 0.06646, 0.1194), (0.8741, 0.07163, 0.1194), (0.8688, 0.07756, 0.1194), (0.8644, 0.08422, 0.1194), (0.8608, 0.09155, 0.1194), (0.8582, 0.09949, 0.1194), (0.8566, 0.108, 0.1194), (0.856, 0.117, 0.1194), (0.8573, 0.1297, 0.1194), (0.8612, 0.1414, 0.1194), (0.8675, 0.1521, 0.1194), (0.8759, 0.162, 0.1194), (0.8863, 0.1711, 0.1194), (0.8985, 0.1796, 0.1194), (0.9123, 0.1875, 0.1194), (0.9274, 0.195, 0.1194), (0.9438, 0.2021, 0.1194), (0.9611, 0.2089, 0.1194), (0.9792, 0.2155, 0.1194), (0.998, 0.222, 0.1194), (0.673, 0.336, 0.1194), (0.444, 0.336, 0.1194), (0.444, 0.248, 0.1194), (0.575, 0.248, 0.1194), (0.575, 0.108, 0.1194), (0.5632, 0.1043, 0.1194), (0.5514, 0.1008, 0.1194), (0.5395, 0.09745, 0.1194), (0.5275, 0.09433, 0.1194), (0.5154, 0.09146, 0.1194), (0.5033, 0.08888, 0.1194), (0.4909, 0.0866, 0.1194), (0.4785, 0.08467, 0.1194), (0.4659, 0.08311, 0.1194), (0.4531, 0.08196, 0.1194), (0.4401, 0.08124, 0.1194), (0.427, 0.081, 0.1194), (0.3875, 0.08319, 0.1194), (0.3503, 0.08963, 0.1194), (0.3155, 0.1001, 0.1194), (0.2834, 0.1144, 0.1194), (0.2543, 0.1322, 0.1194), (0.2282, 0.1535, 0.1194), (0.2056, 0.1779, 0.1194), (0.1866, 0.2053, 0.1194), (0.1713, 0.2354, 0.1194), (0.1602, 0.268, 0.1194), (0.1533, 0.303, 0.1194), (0.151, 0.34, 0.1194), (0.1533, 0.3762, 0.1194), (0.1602, 0.4107, 0.1194), (0.1713, 0.4432, 0.1194), (0.1863, 0.4734, 0.1194), (0.205, 0.5011, 0.1194), (0.227, 0.526, 0.1194), (0.2521, 0.5478, 0.1194), (0.28, 0.5662, 0.1194), (0.3105, 0.581, 0.1194), (0.3431, 0.5919, 0.1194), (0.3777, 0.5987, 0.1194), (0.414, 0.601, 0.1194), (0.4345, 0.6005, 0.1194), (0.4551, 0.5991, 0.1194), (0.4756, 0.5967, 0.1194), (0.4962, 0.5934, 0.1194), (0.5167, 0.5892, 0.1194), (0.5373, 0.584, 0.1194), (0.5577, 0.5779, 0.1194), (0.5781, 0.5709, 0.1194), (0.5985, 0.563, 0.1194), (0.6188, 0.5542, 0.1194), (0.6389, 0.5446, 0.1194), (0.659, 0.534, 0.1194), (0.659, 0.633, 0.1194), (0.6333, 0.6436, 0.1194), (0.6094, 0.6529, 0.1194), (0.5871, 0.661, 0.1194), (0.5662, 0.668, 0.1194), (0.5464, 0.674, 0.1194), (0.5274, 0.6789, 0.1194), (0.5089, 0.6829, 0.1194), (0.4908, 0.686, 0.1194), (0.4727, 0.6883, 0.1194), (0.4543, 0.6898, 0.1194), (0.4355, 0.6907, 0.1194), (0.416, 0.691, 0.1194), (0.3651, 0.6879, 0.1194), (0.3167, 0.6787, 0.1194), (0.2711, 0.664, 0.1194), (0.2287, 0.6439, 0.1194), (0.1899, 0.6189, 0.1194), (0.155, 0.5894, 0.1194), (0.1245, 0.5557, 0.1194), (0.09867, 0.5181, 0.1194), (0.07794, 0.4771, 0.1194), (0.06267, 0.433, 0.1194), (0.05323, 0.3862, 0.1194), (0.05, 0.337, 0.1194), (0.05315, 0.2882, 0.1194), (0.06238, 0.2419, 0.1194), (0.07733, 0.1986, 0.1194), (0.09767, 0.1584, 0.1194), (0.123, 0.1218, 0.1194), (0.1531, 0.089, 0.1194), (0.1876, 0.06039, 0.1194), (0.226, 0.03626, 0.1194), (0.2681, 0.01694, 0.1194), (0.3135, 0.002741, 0.1194), (0.362, -0.006011, 0.1194), (0.413, -0.009, 0.1194), (0.4363, -0.008662, 0.1194), (0.4589, -0.00763, 0.1194), (0.4809, -0.005875, 0.1194), (0.5024, -0.00337, 0.1194), (0.5236, -8.796e-05, 0.1194), (0.5445, 0.004, 0.1194), (0.5654, 0.008921, 0.1194), (0.5863, 0.0147, 0.1194), (0.6073, 0.02138, 0.1194), (0.6287, 0.02896, 0.1194), (0.6506, 0.0375, 0.1194), (0.673, 0.047, 0.1194)], [], [(41, 40, 39), (41, 39, 38), (42, 41, 38), (42, 38, 37), (43, 42, 37), (43, 37, 36), (43, 36, 35), (44, 43, 35), (44, 35, 34), (1, 0, 54), (1, 54, 53), (45, 44, 34), (45, 34, 33), (45, 33, 32), (46, 45, 32), (46, 32, 31), (47, 46, 31), (47, 31, 30), (47, 30, 29), (48, 47, 29), (48, 29, 28), (49, 48, 28), (49, 28, 18), (18, 28, 19), (19, 28, 20), (20, 28, 21), (21, 28, 22), (22, 28, 23), (23, 28, 24), (24, 28, 25), (25, 28, 26), (26, 28, 27), (50, 49, 16), (16, 49, 17), (17, 49, 18), (51, 50, 14), (14, 50, 15), (15, 50, 16), (51, 14, 13), (51, 13, 12), (52, 51, 12), (52, 12, 11), (52, 11, 10), (1, 53, 52), (1, 52, 6), (6, 52, 7), (7, 52, 8), (8, 52, 9), (9, 52, 10), (1, 6, 5), (1, 5, 4), (1, 4, 3), (1, 3, 2), (93, 92, 91), (93, 91, 90), (94, 93, 90), (94, 90, 89), (95, 94, 89), (95, 89, 88), (96, 95, 88), (96, 88, 87), (97, 96, 87), (97, 87, 86), (98, 97, 86), (98, 86, 85), (99, 98, 141), (141, 98, 85), (99, 141, 140), (142, 141, 85), (99, 140, 139), (143, 142, 85), (99, 139, 138), (144, 143, 85), (144, 85, 84), (99, 138, 137), (100, 99, 137), (145, 144, 84), (100, 137, 136), (146, 145, 84), (100, 136, 135), (147, 146, 84), (100, 135, 134), (148, 147, 84), (101, 100, 134), (148, 84, 83), (101, 134, 133), (149, 148, 83), (101, 133, 132), (150, 149, 83), (102, 101, 132), (150, 83, 82), (102, 132, 131), (151, 150, 82), (102, 131, 130), (152, 151, 82), (103, 102, 130), (103, 130, 129), (152, 82, 81), (153, 152, 81), (103, 129, 153), (103, 153, 81), (104, 103, 81), (104, 81, 80), (105, 104, 79), (79, 104, 80), (105, 79, 78), (106, 105, 78), (106, 78, 77), (106, 77, 76), (107, 106, 76), (107, 76, 75), (108, 107, 75), (108, 75, 74), (56, 55, 128), (108, 74, 73), (57, 56, 128), (58, 57, 128), (109, 108, 73), (109, 73, 72), (59, 58, 128), (60, 59, 128), (109, 72, 71), (61, 60, 128), (109, 71, 70), (62, 61, 128), (110, 109, 70), (63, 62, 128), (110, 70, 69), (64, 63, 128), (110, 69, 68), (65, 64, 128), (66, 65, 128), (110, 68, 67), (67, 66, 128), (110, 67, 128), (111, 110, 128), (111, 128, 127), (112, 111, 127), (112, 127, 126), (112, 126, 125), (113, 112, 125), (113, 125, 124), (113, 124, 123), (114, 113, 123), (114, 123, 122), (114, 122, 121), (115, 114, 121), (115, 121, 120), (115, 120, 119), (115, 119, 118), (116, 115, 118), (116, 118, 117), (154, 160, 159), (154, 159, 158), (158, 157, 156), (158, 156, 155), (154, 158, 155), (198, 197, 196), (198, 196, 195), (199, 198, 195), (199, 195, 194), (200, 199, 194), (200, 194, 193), (201, 200, 193), (201, 193, 192), (202, 201, 192), (202, 192, 191), (203, 202, 221), (221, 202, 191), (203, 221, 220), (222, 221, 191), (223, 222, 191), (203, 220, 219), (224, 223, 191), (203, 219, 218), (224, 191, 190), (204, 203, 218), (225, 224, 190), (204, 218, 217), (226, 225, 190), (204, 217, 216), (226, 190, 189), (205, 204, 216), (227, 226, 189), (205, 216, 215), (228, 227, 189), (205, 215, 214), (228, 189, 188), (206, 205, 214), (229, 228, 188), (206, 214, 213), (229, 188, 187), (207, 206, 213), (230, 229, 187), (207, 213, 212), (231, 230, 187), (207, 212, 211), (231, 187, 186), (208, 207, 211), (232, 231, 186), (208, 211, 210), (232, 186, 185), (161, 208, 210), (233, 232, 185), (161, 210, 209), (162, 161, 209), (162, 209, 256), (234, 233, 185), (234, 185, 184), (162, 256, 255), (235, 234, 184), (235, 184, 183), (163, 162, 255), (163, 255, 254), (236, 235, 183), (236, 183, 182), (164, 163, 254), (237, 236, 182), (164, 254, 253), (237, 182, 181), (165, 164, 253), (238, 237, 181), (165, 253, 252), (239, 238, 181), (165, 252, 251), (239, 181, 180), (166, 165, 251), (240, 239, 180), (166, 251, 250), (241, 240, 180), (166, 250, 249), (241, 180, 179), (167, 166, 249), (242, 241, 179), (167, 249, 248), (243, 242, 179), (167, 248, 247), (243, 179, 178), (168, 167, 247), (244, 243, 178), (168, 247, 246), (245, 244, 178), (168, 246, 245), (168, 245, 178), (168, 178, 177), (169, 168, 177), (169, 177, 176), (170, 169, 176), (170, 176, 175), (171, 170, 175), (171, 175, 174), (172, 171, 174), (172, 174, 173), (295, 294, 293), (295, 293, 292), (296, 295, 292), (296, 292, 291), (297, 296, 291), (297, 291, 290), (298, 297, 290), (298, 290, 289), (299, 298, 289), (299, 289, 288), (300, 299, 288), (300, 288, 287), (301, 300, 343), (343, 300, 287), (301, 343, 342), (344, 343, 287), (301, 342, 341), (345, 344, 287), (301, 341, 340), (346, 345, 287), (346, 287, 286), (301, 340, 339), (302, 301, 339), (347, 346, 286), (302, 339, 338), (348, 347, 286), (302, 338, 337), (349, 348, 286), (302, 337, 336), (350, 349, 286), (303, 302, 336), (350, 286, 285), (303, 336, 335), (351, 350, 285), (303, 335, 334), (352, 351, 285), (304, 303, 334), (352, 285, 284), (304, 334, 333), (353, 352, 284), (304, 333, 332), (354, 353, 284), (305, 304, 332), (305, 332, 331), (354, 284, 283), (355, 354, 283), (305, 331, 355), (305, 355, 283), (306, 305, 283), (306, 283, 282), (307, 306, 281), (281, 306, 282), (307, 281, 280), (308, 307, 280), (308, 280, 279), (308, 279, 278), (309, 308, 278), (309, 278, 277), (310, 309, 277), (310, 277, 276), (258, 257, 330), (310, 276, 275), (259, 258, 330), (260, 259, 330), (311, 310, 275), (311, 275, 274), (261, 260, 330), (262, 261, 330), (311, 274, 273), (263, 262, 330), (311, 273, 272), (264, 263, 330), (312, 311, 272), (265, 264, 330), (312, 272, 271), (266, 265, 330), (312, 271, 270), (267, 266, 330), (268, 267, 330), (312, 270, 269), (269, 268, 330), (312, 269, 330), (313, 312, 330), (313, 330, 329), (314, 313, 329), (314, 329, 328), (314, 328, 327), (315, 314, 327), (315, 327, 326), (315, 326, 325), (316, 315, 325), (316, 325, 324), (316, 324, 323), (317, 316, 323), (317, 323, 322), (317, 322, 321), (317, 321, 320), (318, 317, 320), (318, 320, 319), (450, 449, 448), (426, 425, 424), (451, 450, 448), (451, 448, 447), (427, 426, 424), (427, 424, 423), (452, 451, 447), (452, 447, 446), (428, 427, 423), (453, 452, 446), (453, 446, 445), (428, 423, 422), (429, 428, 422), (454, 453, 445), (357, 356, 462), (357, 462, 461), (454, 445, 444), (430, 429, 422), (455, 454, 444), (430, 422, 421), (455, 444, 443), (456, 455, 443), (431, 430, 421), (456, 443, 442), (431, 421, 420), (457, 456, 442), (432, 431, 420), (457, 442, 441), (458, 457, 441), (433, 432, 420), (433, 420, 419), (458, 441, 440), (459, 458, 440), (434, 433, 419), (459, 440, 439), (460, 459, 439), (434, 419, 418), (435, 434, 418), (460, 439, 438), (461, 460, 438), (436, 435, 418), (436, 418, 398), (398, 418, 417), (357, 461, 359), (359, 461, 360), (360, 461, 361), (361, 461, 362), (362, 461, 363), (363, 461, 364), (364, 461, 365), (365, 461, 366), (366, 461, 367), (367, 461, 368), (368, 461, 369), (369, 461, 370), (370, 461, 438), (370, 438, 371), (371, 438, 437), (437, 436, 397), (397, 436, 398), (372, 371, 437), (399, 398, 417), (437, 397, 396), (373, 372, 437), (400, 399, 417), (437, 396, 395), (374, 373, 437), (401, 400, 417), (437, 395, 394), (375, 374, 437), (375, 437, 394), (402, 401, 417), (375, 394, 393), (402, 417, 416), (376, 375, 393), (376, 393, 392), (403, 402, 416), (376, 392, 391), (377, 376, 391), (404, 403, 416), (377, 391, 390), (378, 377, 390), (405, 404, 416), (378, 390, 389), (405, 416, 415), (379, 378, 389), (379, 389, 388), (406, 405, 415), (379, 388, 387), (380, 379, 387), (407, 406, 415), (380, 387, 386), (407, 415, 414), (381, 380, 386), (357, 359, 358), (381, 386, 385), (408, 407, 414), (382, 381, 385), (409, 408, 414), (409, 414, 413), (383, 382, 385), (410, 409, 413), (410, 413, 412), (384, 383, 385), (411, 410, 412), (501, 500, 499), (502, 501, 499), (502, 499, 498), (503, 502, 498), (504, 503, 498), (504, 498, 497), (505, 504, 497), (505, 497, 496), (506, 505, 496), (507, 506, 496), (507, 496, 495), (508, 507, 495), (508, 495, 494), (509, 508, 494), (510, 509, 494), (510, 494, 493), (511, 510, 493), (511, 493, 492), (512, 511, 492), (513, 512, 514), (514, 512, 515), (515, 512, 516), (516, 512, 517), (517, 512, 518), (518, 512, 519), (519, 512, 520), (520, 512, 521), (521, 512, 522), (522, 512, 523), (523, 512, 492), (523, 492, 524), (524, 492, 525), (525, 492, 491), (525, 491, 526), (526, 491, 490), (527, 526, 490), (528, 527, 490), (529, 528, 490), (530, 529, 490), (531, 530, 490), (531, 490, 489), (532, 531, 489), (533, 532, 489), (534, 533, 489), (534, 489, 488), (535, 534, 488), (536, 535, 488), (536, 488, 487), (537, 536, 487), (538, 537, 487), (539, 538, 636), (636, 538, 487), (540, 539, 636), (541, 540, 636), (542, 541, 636), (543, 542, 636), (543, 636, 635), (600, 636, 487), (543, 635, 634), (544, 543, 634), (544, 634, 633), (545, 544, 633), (545, 633, 632), (546, 545, 632), (546, 632, 631), (546, 631, 630), (547, 546, 630), (547, 630, 629), (548, 547, 629), (548, 629, 628), (548, 628, 627), (549, 548, 627), (549, 627, 626), (549, 626, 625), (550, 549, 625), (550, 625, 624), (551, 550, 624), (551, 624, 623), (551, 623, 622), (552, 551, 622), (552, 622, 621), (552, 621, 620), (601, 600, 487), (553, 552, 620), (602, 601, 487), (553, 620, 619), (603, 602, 487), (464, 463, 599), (603, 487, 486), (553, 619, 618), (465, 464, 599), (604, 603, 486), (604, 486, 485), (466, 465, 599), (554, 553, 618), (554, 618, 617), (604, 485, 484), (605, 604, 484), (467, 466, 599), (605, 484, 483), (606, 605, 483), (468, 467, 599), (554, 617, 616), (606, 483, 482), (469, 468, 599), (607, 606, 482), (607, 482, 481), (470, 469, 599), (554, 616, 615), (607, 481, 480), (608, 607, 480), (471, 470, 599), (608, 480, 479), (555, 554, 615), (472, 471, 599), (555, 615, 614), (609, 608, 479), (609, 479, 478), (473, 472, 599), (609, 478, 477), (474, 473, 599), (610, 609, 477), (610, 477, 476), (475, 474, 599), (610, 476, 475), (555, 614, 613), (610, 475, 599), (611, 610, 599), (555, 613, 612), (612, 611, 599), (555, 612, 575), (575, 612, 599), (556, 555, 575), (556, 575, 574), (576, 575, 599), (557, 556, 574), (557, 574, 573), (577, 576, 599), (577, 599, 598), (558, 557, 573), (558, 573, 572), (578, 577, 598), (578, 598, 597), (558, 572, 571), (579, 578, 597), (559, 558, 571), (579, 597, 596), (559, 571, 570), (580, 579, 596), (580, 596, 595), (560, 559, 570), (560, 570, 569), (581, 580, 595), (581, 595, 594), (560, 569, 568), (582, 581, 594), (582, 594, 593), (561, 560, 568), (561, 568, 567), (583, 582, 593), (583, 593, 592), (561, 567, 566), (583, 592, 591), (584, 583, 591), (562, 561, 566), (584, 591, 590), (562, 566, 565), (585, 584, 590), (585, 590, 589), (562, 565, 564), (586, 585, 589), (563, 562, 564), (586, 589, 588), (587, 586, 588), (703, 702, 701), (703, 701, 700), (703, 700, 699), (703, 699, 698), (704, 703, 698), (704, 698, 697), (704, 697, 696), (704, 696, 695), (705, 704, 695), (705, 695, 694), (705, 694, 693), (706, 705, 693), (706, 693, 692), (706, 692, 691), (707, 706, 691), (707, 691, 690), (707, 690, 679), (679, 690, 680), (680, 690, 681), (681, 690, 682), (682, 690, 683), (683, 690, 684), (684, 690, 685), (685, 690, 686), (686, 690, 687), (687, 690, 688), (688, 690, 689), (708, 707, 677), (677, 707, 678), (678, 707, 679), (708, 677, 676), (708, 676, 675), (708, 675, 674), (709, 708, 674), (709, 674, 673), (709, 673, 672), (710, 709, 672), (710, 672, 671), (710, 671, 670), (711, 710, 670), (711, 670, 669), (712, 711, 669), (712, 669, 668), (712, 668, 667), (713, 712, 667), (713, 667, 666), (714, 713, 666), (714, 666, 665), (714, 665, 664), (715, 714, 664), (639, 638, 637), (639, 637, 640), (640, 637, 738), (715, 664, 663), (716, 715, 663), (716, 663, 662), (641, 640, 738), (717, 716, 662), (717, 662, 661), (717, 661, 660), (718, 717, 660), (718, 660, 659), (719, 718, 659), (719, 659, 658), (719, 658, 657), (720, 719, 657), (720, 657, 656), (642, 641, 738), (643, 642, 738), (644, 643, 738), (720, 656, 655), (645, 644, 738), (646, 645, 738), (647, 646, 738), (720, 655, 654), (721, 720, 654), (648, 647, 738), (649, 648, 738), (650, 649, 738), (721, 654, 653), (651, 650, 738), (652, 651, 738), (653, 652, 738), (721, 653, 738), (722, 721, 738), (722, 738, 737), (722, 737, 736), (723, 722, 736), (723, 736, 735), (723, 735, 734), (724, 723, 734), (724, 734, 733), (724, 733, 732), (724, 732, 731), (725, 724, 731), (725, 731, 730), (725, 730, 729), (725, 729, 728), (726, 725, 728), (726, 728, 727), (780, 778, 779), (780, 777, 778), (781, 777, 780), (781, 776, 777), (782, 776, 781), (782, 775, 776), (782, 774, 775), (783, 774, 782), (783, 773, 774), (740, 793, 739), (740, 792, 793), (784, 773, 783), (784, 772, 773), (784, 771, 772), (785, 771, 784), (785, 770, 771), (786, 770, 785), (786, 769, 770), (786, 768, 769), (787, 768, 786), (787, 767, 768), (788, 767, 787), (788, 757, 767), (757, 758, 767), (758, 759, 767), (759, 760, 767), (760, 761, 767), (761, 762, 767), (762, 763, 767), (763, 764, 767), (764, 765, 767), (765, 766, 767), (789, 755, 788), (755, 756, 788), (756, 757, 788), (790, 753, 789), (753, 754, 789), (754, 755, 789), (790, 752, 753), (790, 751, 752), (791, 751, 790), (791, 750, 751), (791, 749, 750), (740, 791, 792), (740, 745, 791), (745, 746, 791), (746, 747, 791), (747, 748, 791), (748, 749, 791), (740, 744, 745), (740, 743, 744), (740, 742, 743), (740, 741, 742), (832, 830, 831), (832, 829, 830), (833, 829, 832), (833, 828, 829), (834, 828, 833), (834, 827, 828), (835, 827, 834), (835, 826, 827), (836, 826, 835), (836, 825, 826), (837, 825, 836), (837, 824, 825), (838, 880, 837), (880, 824, 837), (838, 879, 880), (881, 824, 880), (838, 878, 879), (882, 824, 881), (838, 877, 878), (883, 824, 882), (883, 823, 824), (838, 876, 877), (839, 876, 838), (884, 823, 883), (839, 875, 876), (885, 823, 884), (839, 874, 875), (886, 823, 885), (839, 873, 874), (887, 823, 886), (840, 873, 839), (887, 822, 823), (840, 872, 873), (888, 822, 887), (840, 871, 872), (889, 822, 888), (841, 871, 840), (889, 821, 822), (841, 870, 871), (890, 821, 889), (841, 869, 870), (891, 821, 890), (842, 869, 841), (842, 868, 869), (891, 820, 821), (892, 820, 891), (842, 892, 868), (842, 820, 892), (843, 820, 842), (843, 819, 820), (844, 818, 843), (818, 819, 843), (844, 817, 818), (845, 817, 844), (845, 816, 817), (845, 815, 816), (846, 815, 845), (846, 814, 815), (847, 814, 846), (847, 813, 814), (795, 867, 794), (847, 812, 813), (796, 867, 795), (797, 867, 796), (848, 812, 847), (848, 811, 812), (798, 867, 797), (799, 867, 798), (848, 810, 811), (800, 867, 799), (848, 809, 810), (801, 867, 800), (849, 809, 848), (802, 867, 801), (849, 808, 809), (803, 867, 802), (849, 807, 808), (804, 867, 803), (805, 867, 804), (849, 806, 807), (806, 867, 805), (849, 867, 806), (850, 867, 849), (850, 866, 867), (851, 866, 850), (851, 865, 866), (851, 864, 865), (852, 864, 851), (852, 863, 864), (852, 862, 863), (853, 862, 852), (853, 861, 862), (853, 860, 861), (854, 860, 853), (854, 859, 860), (854, 858, 859), (854, 857, 858), (855, 857, 854), (855, 856, 857), (893, 898, 899), (893, 897, 898), (897, 895, 896), (897, 894, 895), (893, 894, 897), (937, 935, 936), (937, 934, 935), (938, 934, 937), (938, 933, 934), (939, 933, 938), (939, 932, 933), (940, 932, 939), (940, 931, 932), (941, 931, 940), (941, 930, 931), (942, 960, 941), (960, 930, 941), (942, 959, 960), (961, 930, 960), (962, 930, 961), (942, 958, 959), (963, 930, 962), (942, 957, 958), (963, 929, 930), (943, 957, 942), (964, 929, 963), (943, 956, 957), (965, 929, 964), (943, 955, 956), (965, 928, 929), (944, 955, 943), (966, 928, 965), (944, 954, 955), (967, 928, 966), (944, 953, 954), (967, 927, 928), (945, 953, 944), (968, 927, 967), (945, 952, 953), (968, 926, 927), (946, 952, 945), (969, 926, 968), (946, 951, 952), (970, 926, 969), (946, 950, 951), (970, 925, 926), (947, 950, 946), (971, 925, 970), (947, 949, 950), (971, 924, 925), (900, 949, 947), (972, 924, 971), (900, 948, 949), (901, 948, 900), (901, 995, 948), (973, 924, 972), (973, 923, 924), (901, 994, 995), (974, 923, 973), (974, 922, 923), (902, 994, 901), (902, 993, 994), (975, 922, 974), (975, 921, 922), (903, 993, 902), (976, 921, 975), (903, 992, 993), (976, 920, 921), (904, 992, 903), (977, 920, 976), (904, 991, 992), (978, 920, 977), (904, 990, 991), (978, 919, 920), (905, 990, 904), (979, 919, 978), (905, 989, 990), (980, 919, 979), (905, 988, 989), (980, 918, 919), (906, 988, 905), (981, 918, 980), (906, 987, 988), (982, 918, 981), (906, 986, 987), (982, 917, 918), (907, 986, 906), (983, 917, 982), (907, 985, 986), (984, 917, 983), (907, 984, 985), (907, 917, 984), (907, 916, 917), (908, 916, 907), (908, 915, 916), (909, 915, 908), (909, 914, 915), (910, 914, 909), (910, 913, 914), (911, 913, 910), (911, 912, 913), (1034, 1032, 1033), (1034, 1031, 1032), (1035, 1031, 1034), (1035, 1030, 1031), (1036, 1030, 1035), (1036, 1029, 1030), (1037, 1029, 1036), (1037, 1028, 1029), (1038, 1028, 1037), (1038, 1027, 1028), (1039, 1027, 1038), (1039, 1026, 1027), (1040, 1082, 1039), (1082, 1026, 1039), (1040, 1081, 1082), (1083, 1026, 1082), (1040, 1080, 1081), (1084, 1026, 1083), (1040, 1079, 1080), (1085, 1026, 1084), (1085, 1025, 1026), (1040, 1078, 1079), (1041, 1078, 1040), (1086, 1025, 1085), (1041, 1077, 1078), (1087, 1025, 1086), (1041, 1076, 1077), (1088, 1025, 1087), (1041, 1075, 1076), (1089, 1025, 1088), (1042, 1075, 1041), (1089, 1024, 1025), (1042, 1074, 1075), (1090, 1024, 1089), (1042, 1073, 1074), (1091, 1024, 1090), (1043, 1073, 1042), (1091, 1023, 1024), (1043, 1072, 1073), (1092, 1023, 1091), (1043, 1071, 1072), (1093, 1023, 1092), (1044, 1071, 1043), (1044, 1070, 1071), (1093, 1022, 1023), (1094, 1022, 1093), (1044, 1094, 1070), (1044, 1022, 1094), (1045, 1022, 1044), (1045, 1021, 1022), (1046, 1020, 1045), (1020, 1021, 1045), (1046, 1019, 1020), (1047, 1019, 1046), (1047, 1018, 1019), (1047, 1017, 1018), (1048, 1017, 1047), (1048, 1016, 1017), (1049, 1016, 1048), (1049, 1015, 1016), (997, 1069, 996), (1049, 1014, 1015), (998, 1069, 997), (999, 1069, 998), (1050, 1014, 1049), (1050, 1013, 1014), (1000, 1069, 999), (1001, 1069, 1000), (1050, 1012, 1013), (1002, 1069, 1001), (1050, 1011, 1012), (1003, 1069, 1002), (1051, 1011, 1050), (1004, 1069, 1003), (1051, 1010, 1011), (1005, 1069, 1004), (1051, 1009, 1010), (1006, 1069, 1005), (1007, 1069, 1006), (1051, 1008, 1009), (1008, 1069, 1007), (1051, 1069, 1008), (1052, 1069, 1051), (1052, 1068, 1069), (1053, 1068, 1052), (1053, 1067, 1068), (1053, 1066, 1067), (1054, 1066, 1053), (1054, 1065, 1066), (1054, 1064, 1065), (1055, 1064, 1054), (1055, 1063, 1064), (1055, 1062, 1063), (1056, 1062, 1055), (1056, 1061, 1062), (1056, 1060, 1061), (1056, 1059, 1060), (1057, 1059, 1056), (1057, 1058, 1059), (1189, 1187, 1188), (1165, 1163, 1164), (1190, 1187, 1189), (1190, 1186, 1187), (1166, 1163, 1165), (1166, 1162, 1163), (1191, 1186, 1190), (1191, 1185, 1186), (1167, 1162, 1166), (1192, 1185, 1191), (1192, 1184, 1185), (1167, 1161, 1162), (1168, 1161, 1167), (1193, 1184, 1192), (1096, 1201, 1095), (1096, 1200, 1201), (1193, 1183, 1184), (1169, 1161, 1168), (1194, 1183, 1193), (1169, 1160, 1161), (1194, 1182, 1183), (1195, 1182, 1194), (1170, 1160, 1169), (1195, 1181, 1182), (1170, 1159, 1160), (1196, 1181, 1195), (1171, 1159, 1170), (1196, 1180, 1181), (1197, 1180, 1196), (1172, 1159, 1171), (1172, 1158, 1159), (1197, 1179, 1180), (1198, 1179, 1197), (1173, 1158, 1172), (1198, 1178, 1179), (1199, 1178, 1198), (1173, 1157, 1158), (1174, 1157, 1173), (1199, 1177, 1178), (1200, 1177, 1199), (1175, 1157, 1174), (1175, 1137, 1157), (1137, 1156, 1157), (1096, 1098, 1200), (1098, 1099, 1200), (1099, 1100, 1200), (1100, 1101, 1200), (1101, 1102, 1200), (1102, 1103, 1200), (1103, 1104, 1200), (1104, 1105, 1200), (1105, 1106, 1200), (1106, 1107, 1200), (1107, 1108, 1200), (1108, 1109, 1200), (1109, 1177, 1200), (1109, 1110, 1177), (1110, 1176, 1177), (1176, 1136, 1175), (1136, 1137, 1175), (1111, 1176, 1110), (1138, 1156, 1137), (1176, 1135, 1136), (1112, 1176, 1111), (1139, 1156, 1138), (1176, 1134, 1135), (1113, 1176, 1112), (1140, 1156, 1139), (1176, 1133, 1134), (1114, 1176, 1113), (1114, 1133, 1176), (1141, 1156, 1140), (1114, 1132, 1133), (1141, 1155, 1156), (1115, 1132, 1114), (1115, 1131, 1132), (1142, 1155, 1141), (1115, 1130, 1131), (1116, 1130, 1115), (1143, 1155, 1142), (1116, 1129, 1130), (1117, 1129, 1116), (1144, 1155, 1143), (1117, 1128, 1129), (1144, 1154, 1155), (1118, 1128, 1117), (1118, 1127, 1128), (1145, 1154, 1144), (1118, 1126, 1127), (1119, 1126, 1118), (1146, 1154, 1145), (1119, 1125, 1126), (1146, 1153, 1154), (1120, 1125, 1119), (1096, 1097, 1098), (1120, 1124, 1125), (1147, 1153, 1146), (1121, 1124, 1120), (1148, 1153, 1147), (1148, 1152, 1153), (1122, 1124, 1121), (1149, 1152, 1148), (1149, 1151, 1152), (1123, 1124, 1122), (1150, 1151, 1149), (1240, 1238, 1239), (1241, 1238, 1240), (1241, 1237, 1238), (1242, 1237, 1241), (1243, 1237, 1242), (1243, 1236, 1237), (1244, 1236, 1243), (1244, 1235, 1236), (1245, 1235, 1244), (1246, 1235, 1245), (1246, 1234, 1235), (1247, 1234, 1246), (1247, 1233, 1234), (1248, 1233, 1247), (1249, 1233, 1248), (1249, 1232, 1233), (1250, 1232, 1249), (1250, 1231, 1232), (1251, 1231, 1250), (1252, 1253, 1251), (1253, 1254, 1251), (1254, 1255, 1251), (1255, 1256, 1251), (1256, 1257, 1251), (1257, 1258, 1251), (1258, 1259, 1251), (1259, 1260, 1251), (1260, 1261, 1251), (1261, 1262, 1251), (1262, 1231, 1251), (1262, 1263, 1231), (1263, 1264, 1231), (1264, 1230, 1231), (1264, 1265, 1230), (1265, 1229, 1230), (1266, 1229, 1265), (1267, 1229, 1266), (1268, 1229, 1267), (1269, 1229, 1268), (1270, 1229, 1269), (1270, 1228, 1229), (1271, 1228, 1270), (1272, 1228, 1271), (1273, 1228, 1272), (1273, 1227, 1228), (1274, 1227, 1273), (1275, 1227, 1274), (1275, 1226, 1227), (1276, 1226, 1275), (1277, 1226, 1276), (1278, 1375, 1277), (1375, 1226, 1277), (1279, 1375, 1278), (1280, 1375, 1279), (1281, 1375, 1280), (1282, 1375, 1281), (1282, 1374, 1375), (1339, 1226, 1375), (1282, 1373, 1374), (1283, 1373, 1282), (1283, 1372, 1373), (1284, 1372, 1283), (1284, 1371, 1372), (1285, 1371, 1284), (1285, 1370, 1371), (1285, 1369, 1370), (1286, 1369, 1285), (1286, 1368, 1369), (1287, 1368, 1286), (1287, 1367, 1368), (1287, 1366, 1367), (1288, 1366, 1287), (1288, 1365, 1366), (1288, 1364, 1365), (1289, 1364, 1288), (1289, 1363, 1364), (1290, 1363, 1289), (1290, 1362, 1363), (1290, 1361, 1362), (1291, 1361, 1290), (1291, 1360, 1361), (1291, 1359, 1360), (1340, 1226, 1339), (1292, 1359, 1291), (1341, 1226, 1340), (1292, 1358, 1359), (1342, 1226, 1341), (1203, 1338, 1202), (1342, 1225, 1226), (1292, 1357, 1358), (1204, 1338, 1203), (1343, 1225, 1342), (1343, 1224, 1225), (1205, 1338, 1204), (1293, 1357, 1292), (1293, 1356, 1357), (1343, 1223, 1224), (1344, 1223, 1343), (1206, 1338, 1205), (1344, 1222, 1223), (1345, 1222, 1344), (1207, 1338, 1206), (1293, 1355, 1356), (1345, 1221, 1222), (1208, 1338, 1207), (1346, 1221, 1345), (1346, 1220, 1221), (1209, 1338, 1208), (1293, 1354, 1355), (1346, 1219, 1220), (1347, 1219, 1346), (1210, 1338, 1209), (1347, 1218, 1219), (1294, 1354, 1293), (1211, 1338, 1210), (1294, 1353, 1354), (1348, 1218, 1347), (1348, 1217, 1218), (1212, 1338, 1211), (1348, 1216, 1217), (1213, 1338, 1212), (1349, 1216, 1348), (1349, 1215, 1216), (1214, 1338, 1213), (1349, 1214, 1215), (1294, 1352, 1353), (1349, 1338, 1214), (1350, 1338, 1349), (1294, 1351, 1352), (1351, 1338, 1350), (1294, 1314, 1351), (1314, 1338, 1351), (1295, 1314, 1294), (1295, 1313, 1314), (1315, 1338, 1314), (1296, 1313, 1295), (1296, 1312, 1313), (1316, 1338, 1315), (1316, 1337, 1338), (1297, 1312, 1296), (1297, 1311, 1312), (1317, 1337, 1316), (1317, 1336, 1337), (1297, 1310, 1311), (1318, 1336, 1317), (1298, 1310, 1297), (1318, 1335, 1336), (1298, 1309, 1310), (1319, 1335, 1318), (1319, 1334, 1335), (1299, 1309, 1298), (1299, 1308, 1309), (1320, 1334, 1319), (1320, 1333, 1334), (1299, 1307, 1308), (1321, 1333, 1320), (1321, 1332, 1333), (1300, 1307, 1299), (1300, 1306, 1307), (1322, 1332, 1321), (1322, 1331, 1332), (1300, 1305, 1306), (1322, 1330, 1331), (1323, 1330, 1322), (1301, 1305, 1300), (1323, 1329, 1330), (1301, 1304, 1305), (1324, 1329, 1323), (1324, 1328, 1329), (1301, 1303, 1304), (1325, 1328, 1324), (1302, 1303, 1301), (1325, 1327, 1328), (1326, 1327, 1325), (1442, 1440, 1441), (1442, 1439, 1440), (1442, 1438, 1439), (1442, 1437, 1438), (1443, 1437, 1442), (1443, 1436, 1437), (1443, 1435, 1436), (1443, 1434, 1435), (1444, 1434, 1443), (1444, 1433, 1434), (1444, 1432, 1433), (1445, 1432, 1444), (1445, 1431, 1432), (1445, 1430, 1431), (1446, 1430, 1445), (1446, 1429, 1430), (1446, 1418, 1429), (1418, 1419, 1429), (1419, 1420, 1429), (1420, 1421, 1429), (1421, 1422, 1429), (1422, 1423, 1429), (1423, 1424, 1429), (1424, 1425, 1429), (1425, 1426, 1429), (1426, 1427, 1429), (1427, 1428, 1429), (1447, 1416, 1446), (1416, 1417, 1446), (1417, 1418, 1446), (1447, 1415, 1416), (1447, 1414, 1415), (1447, 1413, 1414), (1448, 1413, 1447), (1448, 1412, 1413), (1448, 1411, 1412), (1449, 1411, 1448), (1449, 1410, 1411), (1449, 1409, 1410), (1450, 1409, 1449), (1450, 1408, 1409), (1451, 1408, 1450), (1451, 1407, 1408), (1451, 1406, 1407), (1452, 1406, 1451), (1452, 1405, 1406), (1453, 1405, 1452), (1453, 1404, 1405), (1453, 1403, 1404), (1454, 1403, 1453), (1378, 1376, 1377), (1378, 1379, 1376), (1379, 1477, 1376), (1454, 1402, 1403), (1455, 1402, 1454), (1455, 1401, 1402), (1380, 1477, 1379), (1456, 1401, 1455), (1456, 1400, 1401), (1456, 1399, 1400), (1457, 1399, 1456), (1457, 1398, 1399), (1458, 1398, 1457), (1458, 1397, 1398), (1458, 1396, 1397), (1459, 1396, 1458), (1459, 1395, 1396), (1381, 1477, 1380), (1382, 1477, 1381), (1383, 1477, 1382), (1459, 1394, 1395), (1384, 1477, 1383), (1385, 1477, 1384), (1386, 1477, 1385), (1459, 1393, 1394), (1460, 1393, 1459), (1387, 1477, 1386), (1388, 1477, 1387), (1389, 1477, 1388), (1460, 1392, 1393), (1390, 1477, 1389), (1391, 1477, 1390), (1392, 1477, 1391), (1460, 1477, 1392), (1461, 1477, 1460), (1461, 1476, 1477), (1461, 1475, 1476), (1462, 1475, 1461), (1462, 1474, 1475), (1462, 1473, 1474), (1463, 1473, 1462), (1463, 1472, 1473), (1463, 1471, 1472), (1463, 1470, 1471), (1464, 1470, 1463), (1464, 1469, 1470), (1464, 1468, 1469), (1464, 1467, 1468), (1465, 1467, 1464), (1465, 1466, 1467), (717, 718, 1457, 1456), (555, 556, 1295, 1294), (522, 523, 1262, 1261), (348, 349, 1088, 1087), (224, 225, 964, 963), (137, 138, 877, 876), (419, 420, 1159, 1158), (99, 100, 839, 838), (659, 660, 1399, 1398), (574, 575, 1314, 1313), (523, 524, 1263, 1262), (440, 441, 1180, 1179), (336, 337, 1076, 1075), (718, 719, 1458, 1457), (217, 218, 957, 956), (575, 576, 1315, 1314), (144, 145, 884, 883), (458, 459, 1198, 1197), (349, 350, 1089, 1088), (225, 226, 965, 964), (524, 525, 1264, 1263), (556, 557, 1296, 1295), (433, 434, 1173, 1172), (302, 303, 1042, 1041), (658, 659, 1398, 1397), (136, 137, 876, 875), (216, 217, 956, 955), (145, 146, 885, 884), (491, 492, 1231, 1230), (657, 658, 1397, 1396), (573, 574, 1313, 1312), (525, 526, 1265, 1264), (439, 440, 1179, 1178), (285, 286, 1025, 1024), (719, 720, 1459, 1458), (189, 190, 929, 928), (576, 577, 1316, 1315), (459, 460, 1199, 1198), (204, 205, 944, 943), (135, 136, 875, 874), (335, 336, 1075, 1074), (146, 147, 886, 885), (490, 491, 1230, 1229), (350, 351, 1090, 1089), (656, 657, 1396, 1395), (226, 227, 966, 965), (598, 599, 1338, 1337), (526, 527, 1266, 1265), (418, 419, 1158, 1157), (641, 642, 1381, 1380), (557, 558, 1297, 1296), (434, 435, 1174, 1173), (134, 135, 874, 873), (527, 528, 1267, 1266), (334, 335, 1074, 1073), (642, 643, 1382, 1381), (215, 216, 955, 954), (147, 148, 887, 886), (351, 352, 1091, 1090), (227, 228, 967, 966), (572, 573, 1312, 1311), (528, 529, 1268, 1267), (438, 439, 1178, 1177), (643, 644, 1383, 1382), (577, 578, 1317, 1316), (100, 101, 840, 839), (460, 461, 1200, 1199), (303, 304, 1043, 1042), (529, 530, 1269, 1268), (214, 215, 954, 953), (435, 436, 1175, 1174), (655, 656, 1395, 1394), (597, 598, 1337, 1336), (83, 84, 823, 822), (530, 531, 1270, 1269), (284, 285, 1024, 1023), (644, 645, 1384, 1383), (188, 189, 928, 927), (205, 206, 945, 944), (571, 572, 1311, 1310), (133, 134, 873, 872), (333, 334, 1073, 1072), (645, 646, 1385, 1384), (578, 579, 1318, 1317), (148, 149, 888, 887), (489, 490, 1229, 1228), (352, 353, 1092, 1091), (228, 229, 968, 967), (531, 532, 1271, 1270), (417, 418, 1157, 1156), (646, 647, 1386, 1385), (558, 559, 1298, 1297), (132, 133, 872, 871), (532, 533, 1272, 1271), (332, 333, 1072, 1071), (213, 214, 953, 952), (149, 150, 889, 888), (359, 360, 1099, 1098), (353, 354, 1093, 1092), (654, 655, 1394, 1393), (596, 597, 1336, 1335), (533, 534, 1273, 1272), (720, 721, 1460, 1459), (187, 188, 927, 926), (101, 102, 841, 840), (360, 361, 1100, 1099), (304, 305, 1044, 1043), (206, 207, 946, 945), (570, 571, 1310, 1309), (647, 648, 1387, 1386), (579, 580, 1319, 1318), (488, 489, 1228, 1227), (361, 362, 1101, 1100), (229, 230, 969, 968), (82, 83, 822, 821), (534, 535, 1274, 1273), (331, 332, 1071, 1070), (648, 649, 1388, 1387), (362, 363, 1102, 1101), (595, 596, 1335, 1334), (131, 132, 871, 870), (535, 536, 1275, 1274), (283, 284, 1023, 1022), (649, 650, 1389, 1388), (212, 213, 952, 951), (559, 560, 1299, 1298), (150, 151, 890, 889), (363, 364, 1103, 1102), (354, 355, 1094, 1093), (230, 231, 970, 969), (487, 488, 1227, 1226), (364, 365, 1104, 1103), (653, 654, 1393, 1392), (569, 570, 1309, 1308), (130, 131, 870, 869), (536, 537, 1276, 1275), (355, 331, 1070, 1094), (650, 651, 1390, 1389), (211, 212, 951, 950), (580, 581, 1320, 1319), (151, 152, 891, 890), (365, 366, 1105, 1104), (537, 538, 1277, 1276), (305, 306, 1045, 1044), (651, 652, 1391, 1390), (186, 187, 926, 925), (102, 103, 842, 841), (366, 367, 1106, 1105), (207, 208, 947, 946), (594, 595, 1334, 1333), (538, 539, 1278, 1277), (652, 653, 1392, 1391), (367, 368, 1107, 1106), (282, 283, 1022, 1021), (231, 232, 971, 970), (568, 569, 1308, 1307), (129, 130, 869, 868), (306, 307, 1046, 1045), (581, 582, 1321, 1320), (368, 369, 1108, 1107), (721, 722, 1461, 1460), (81, 82, 821, 820), (539, 540, 1279, 1278), (210, 211, 950, 949), (152, 153, 892, 891), (369, 370, 1109, 1108), (281, 282, 1021, 1020), (593, 594, 1333, 1332), (540, 541, 1280, 1279), (737, 738, 1477, 1476), (185, 186, 925, 924), (560, 561, 1300, 1299), (280, 281, 1020, 1019), (208, 161, 900, 947), (153, 129, 868, 892), (541, 542, 1281, 1280), (370, 371, 1110, 1109), (307, 308, 1047, 1046), (736, 737, 1476, 1475), (722, 723, 1462, 1461), (232, 233, 972, 971), (567, 568, 1307, 1306), (103, 104, 843, 842), (542, 543, 1282, 1281), (582, 583, 1322, 1321), (437, 438, 1177, 1176), (279, 280, 1019, 1018), (436, 437, 1176, 1175), (735, 736, 1475, 1474), (209, 210, 949, 948), (80, 81, 820, 819), (635, 636, 1375, 1374), (40, 41, 780, 779), (278, 279, 1018, 1017), (161, 162, 901, 900), (592, 593, 1332, 1331), (104, 105, 844, 843), (636, 600, 1339, 1375), (308, 309, 1048, 1047), (734, 735, 1474, 1473), (39, 40, 779, 778), (397, 398, 1137, 1136), (723, 724, 1463, 1462), (566, 567, 1306, 1305), (371, 372, 1111, 1110), (256, 209, 948, 995), (79, 80, 819, 818), (634, 635, 1374, 1373), (38, 39, 778, 777), (277, 278, 1017, 1016), (233, 234, 973, 972), (591, 592, 1331, 1330), (543, 544, 1283, 1282), (41, 42, 781, 780), (398, 399, 1138, 1137), (309, 310, 1049, 1048), (733, 734, 1473, 1472), (583, 584, 1323, 1322), (78, 79, 818, 817), (105, 106, 845, 844), (732, 733, 1472, 1471), (184, 185, 924, 923), (561, 562, 1301, 1300), (633, 634, 1373, 1372), (37, 38, 777, 776), (396, 397, 1136, 1135), (276, 277, 1016, 1015), (544, 545, 1284, 1283), (42, 43, 782, 781), (372, 373, 1112, 1111), (257, 258, 997, 996), (731, 732, 1471, 1470), (255, 256, 995, 994), (77, 78, 817, 816), (724, 725, 1464, 1463), (234, 235, 974, 973), (590, 591, 1330, 1329), (399, 400, 1139, 1138), (330, 257, 996, 1069), (76, 77, 816, 815), (632, 633, 1372, 1371), (36, 37, 776, 775), (565, 566, 1305, 1304), (106, 107, 846, 845), (545, 546, 1285, 1284), (275, 276, 1015, 1014), (730, 731, 1470, 1469), (183, 184, 923, 922), (584, 585, 1324, 1323), (35, 36, 775, 774), (395, 396, 1135, 1134), (258, 259, 998, 997), (162, 163, 902, 901), (43, 44, 783, 782), (373, 374, 1113, 1112), (729, 730, 1469, 1468), (75, 76, 815, 814), (631, 632, 1371, 1370), (259, 260, 999, 998), (589, 590, 1329, 1328), (107, 108, 847, 846), (400, 401, 1140, 1139), (728, 729, 1468, 1467), (254, 255, 994, 993), (630, 631, 1370, 1369), (34, 35, 774, 773), (310, 311, 1050, 1049), (725, 726, 1465, 1464), (235, 236, 975, 974), (564, 565, 1304, 1303), (546, 547, 1286, 1285), (0, 1, 740, 739), (585, 586, 1325, 1324), (74, 75, 814, 813), (394, 395, 1134, 1133), (726, 727, 1466, 1465), (55, 56, 795, 794), (54, 0, 739, 793), (374, 375, 1114, 1113), (274, 275, 1014, 1013), (727, 728, 1467, 1466), (182, 183, 922, 921), (562, 563, 1302, 1301), (629, 630, 1369, 1368), (260, 261, 1000, 999), (163, 164, 903, 902), (563, 564, 1303, 1302), (128, 55, 794, 867), (547, 548, 1287, 1286), (53, 54, 793, 792), (44, 45, 784, 783), (401, 402, 1141, 1140), (261, 262, 1001, 1000), (236, 237, 976, 975), (588, 589, 1328, 1327), (73, 74, 813, 812), (586, 587, 1326, 1325), (56, 57, 796, 795), (628, 629, 1368, 1367), (587, 588, 1327, 1326), (33, 34, 773, 772), (393, 394, 1133, 1132), (273, 274, 1013, 1012), (253, 254, 993, 992), (702, 703, 1442, 1441), (57, 58, 797, 796), (627, 628, 1367, 1366), (262, 263, 1002, 1001), (548, 549, 1288, 1287), (32, 33, 772, 771), (416, 417, 1156, 1155), (181, 182, 921, 920), (701, 702, 1441, 1440), (108, 109, 848, 847), (45, 46, 785, 784), (375, 376, 1115, 1114), (164, 165, 904, 903), (272, 273, 1012, 1011), (700, 701, 1440, 1439), (626, 627, 1366, 1365), (263, 264, 1003, 1002), (237, 238, 977, 976), (72, 73, 812, 811), (31, 32, 771, 770), (392, 393, 1132, 1131), (699, 700, 1439, 1438), (58, 59, 798, 797), (625, 626, 1365, 1364), (46, 47, 786, 785), (402, 403, 1142, 1141), (311, 312, 1051, 1050), (549, 550, 1289, 1288), (252, 253, 992, 991), (698, 699, 1438, 1437), (59, 60, 799, 798), (264, 265, 1004, 1003), (238, 239, 978, 977), (703, 704, 1443, 1442), (30, 31, 770, 769), (391, 392, 1131, 1130), (624, 625, 1364, 1363), (376, 377, 1116, 1115), (71, 72, 811, 810), (550, 551, 1290, 1289), (29, 30, 769, 768), (271, 272, 1011, 1010), (251, 252, 991, 990), (697, 698, 1437, 1436), (60, 61, 800, 799), (47, 48, 787, 786), (403, 404, 1143, 1142), (265, 266, 1005, 1004), (180, 181, 920, 919), (696, 697, 1436, 1435), (623, 624, 1363, 1362), (165, 166, 905, 904), (70, 71, 810, 809), (28, 29, 768, 767), (390, 391, 1130, 1129), (270, 271, 1010, 1009), (695, 696, 1435, 1434), (61, 62, 801, 800), (622, 623, 1362, 1361), (48, 49, 788, 787), (377, 378, 1117, 1116), (266, 267, 1006, 1005), (239, 240, 979, 978), (704, 705, 1444, 1443), (551, 552, 1291, 1290), (109, 110, 849, 848), (404, 405, 1144, 1143), (267, 268, 1007, 1006), (250, 251, 990, 989), (694, 695, 1434, 1433), (62, 63, 802, 801), (621, 622, 1361, 1360), (18, 19, 758, 757), (240, 241, 980, 979), (389, 390, 1129, 1128), (269, 270, 1009, 1008), (693, 694, 1433, 1432), (620, 621, 1360, 1359), (19, 20, 759, 758), (268, 269, 1008, 1007), (705, 706, 1445, 1444), (69, 70, 809, 808), (600, 601, 1340, 1339), (415, 416, 1155, 1154), (249, 250, 989, 988), (63, 64, 803, 802), (20, 21, 760, 759), (378, 379, 1118, 1117), (552, 553, 1292, 1291), (312, 313, 1052, 1051), (179, 180, 919, 918), (692, 693, 1432, 1431), (21, 22, 761, 760), (166, 167, 906, 905), (68, 69, 808, 807), (601, 602, 1341, 1340), (388, 389, 1128, 1127), (691, 692, 1431, 1430), (64, 65, 804, 803), (22, 23, 762, 761), (405, 406, 1145, 1144), (329, 330, 1069, 1068), (241, 242, 981, 980), (706, 707, 1446, 1445), (313, 314, 1053, 1052), (65, 66, 805, 804), (619, 620, 1359, 1358), (23, 24, 763, 762), (602, 603, 1342, 1341), (387, 388, 1127, 1126), (248, 249, 988, 987), (690, 691, 1430, 1429), (24, 25, 764, 763), (379, 380, 1119, 1118), (328, 329, 1068, 1067), (242, 243, 982, 981), (67, 68, 807, 806), (463, 464, 1203, 1202), (66, 67, 806, 805), (25, 26, 765, 764), (406, 407, 1146, 1145), (327, 328, 1067, 1066), (679, 680, 1419, 1418), (599, 463, 1202, 1338), (314, 315, 1054, 1053), (247, 248, 987, 986), (26, 27, 766, 765), (680, 681, 1420, 1419), (110, 111, 850, 849), (486, 487, 1226, 1225), (27, 28, 767, 766), (386, 387, 1126, 1125), (178, 179, 918, 917), (49, 50, 789, 788), (326, 327, 1066, 1065), (167, 168, 907, 906), (681, 682, 1421, 1420), (618, 619, 1358, 1357), (414, 415, 1154, 1153), (127, 128, 867, 866), (464, 465, 1204, 1203), (380, 381, 1120, 1119), (325, 326, 1065, 1064), (243, 244, 983, 982), (682, 683, 1422, 1421), (111, 112, 851, 850), (16, 17, 756, 755), (315, 316, 1055, 1054), (603, 604, 1343, 1342), (357, 358, 1097, 1096), (683, 684, 1423, 1422), (17, 18, 757, 756), (358, 359, 1098, 1097), (246, 247, 986, 985), (126, 127, 866, 865), (50, 51, 790, 789), (324, 325, 1064, 1063), (244, 245, 984, 983), (684, 685, 1424, 1423), (485, 486, 1225, 1224), (385, 386, 1125, 1124), (125, 126, 865, 864), (465, 466, 1205, 1204), (407, 408, 1147, 1146), (323, 324, 1063, 1062), (685, 686, 1425, 1424), (112, 113, 852, 851), (14, 15, 754, 753), (316, 317, 1056, 1055), (245, 246, 985, 984), (553, 554, 1293, 1292), (381, 382, 1121, 1120), (686, 687, 1426, 1425), (15, 16, 755, 754), (124, 125, 864, 863), (408, 409, 1148, 1147), (322, 323, 1062, 1061), (177, 178, 917, 916), (687, 688, 1427, 1426), (617, 618, 1357, 1356), (13, 14, 753, 752), (168, 169, 908, 907), (123, 124, 863, 862), (321, 322, 1061, 1060), (688, 689, 1428, 1427), (113, 114, 853, 852), (484, 485, 1224, 1223), (12, 13, 752, 751), (413, 414, 1153, 1152), (689, 690, 1429, 1428), (604, 605, 1344, 1343), (51, 52, 791, 790), (382, 383, 1122, 1121), (320, 321, 1060, 1059), (176, 177, 916, 915), (707, 708, 1447, 1446), (317, 318, 1057, 1056), (169, 170, 909, 908), (122, 123, 862, 861), (466, 467, 1206, 1205), (409, 410, 1149, 1148), (11, 12, 751, 750), (318, 319, 1058, 1057), (677, 678, 1417, 1416), (121, 122, 861, 860), (319, 320, 1059, 1058), (175, 176, 915, 914), (114, 115, 854, 853), (483, 484, 1223, 1222), (10, 11, 750, 749), (412, 413, 1152, 1151), (449, 450, 1189, 1188), (170, 171, 910, 909), (678, 679, 1418, 1417), (605, 606, 1345, 1344), (383, 384, 1123, 1122), (52, 53, 792, 791), (384, 385, 1124, 1123), (448, 449, 1188, 1187), (676, 677, 1416, 1415), (120, 121, 860, 859), (467, 468, 1207, 1206), (410, 411, 1150, 1149), (425, 426, 1165, 1164), (174, 175, 914, 913), (411, 412, 1151, 1150), (171, 172, 911, 910), (675, 676, 1415, 1414), (119, 120, 859, 858), (6, 7, 746, 745), (500, 501, 1240, 1239), (424, 425, 1164, 1163), (616, 617, 1356, 1355), (450, 451, 1190, 1189), (172, 173, 912, 911), (674, 675, 1414, 1413), (118, 119, 858, 857), (7, 8, 747, 746), (499, 500, 1239, 1238), (173, 174, 913, 912), (708, 709, 1448, 1447), (115, 116, 855, 854), (482, 483, 1222, 1221), (501, 502, 1241, 1240), (294, 295, 1034, 1033), (468, 469, 1208, 1207), (8, 9, 748, 747), (447, 448, 1187, 1186), (116, 117, 856, 855), (426, 427, 1166, 1165), (293, 294, 1033, 1032), (673, 674, 1413, 1412), (117, 118, 857, 856), (606, 607, 1346, 1345), (9, 10, 749, 748), (498, 499, 1238, 1237), (160, 154, 893, 899), (502, 503, 1242, 1241), (292, 293, 1032, 1031), (672, 673, 1412, 1411), (5, 6, 745, 744), (423, 424, 1163, 1162), (295, 296, 1035, 1034), (709, 710, 1449, 1448), (159, 160, 899, 898), (481, 482, 1221, 1220), (503, 504, 1243, 1242), (451, 452, 1191, 1190), (469, 470, 1209, 1208), (4, 5, 744, 743), (158, 159, 898, 897), (291, 292, 1031, 1030), (671, 672, 1411, 1410), (157, 158, 897, 896), (3, 4, 743, 742), (497, 498, 1237, 1236), (446, 447, 1186, 1185), (296, 297, 1036, 1035), (615, 616, 1355, 1354), (1, 2, 741, 740), (504, 505, 1244, 1243), (427, 428, 1167, 1166), (670, 671, 1410, 1409), (156, 157, 896, 895), (2, 3, 742, 741), (710, 711, 1450, 1449), (480, 481, 1220, 1219), (92, 93, 832, 831), (452, 453, 1192, 1191), (290, 291, 1030, 1029), (155, 156, 895, 894), (607, 608, 1347, 1346), (496, 497, 1236, 1235), (297, 298, 1037, 1036), (154, 155, 894, 893), (91, 92, 831, 830), (505, 506, 1245, 1244), (669, 670, 1409, 1408), (197, 198, 937, 936), (470, 471, 1210, 1209), (445, 446, 1185, 1184), (711, 712, 1451, 1450), (90, 91, 830, 829), (506, 507, 1246, 1245), (289, 290, 1029, 1028), (196, 197, 936, 935), (93, 94, 833, 832), (422, 423, 1162, 1161), (298, 299, 1038, 1037), (479, 480, 1219, 1218), (428, 429, 1168, 1167), (668, 669, 1408, 1407), (195, 196, 935, 934), (554, 555, 1294, 1293), (495, 496, 1235, 1234), (198, 199, 938, 937), (89, 90, 829, 828), (507, 508, 1247, 1246), (453, 454, 1193, 1192), (288, 289, 1028, 1027), (667, 668, 1407, 1406), (471, 472, 1211, 1210), (94, 95, 834, 833), (299, 300, 1039, 1038), (712, 713, 1452, 1451), (356, 357, 1096, 1095), (194, 195, 934, 933), (494, 495, 1234, 1233), (199, 200, 939, 938), (614, 615, 1354, 1353), (88, 89, 828, 827), (508, 509, 1248, 1247), (462, 356, 1095, 1201), (287, 288, 1027, 1026), (666, 667, 1406, 1405), (608, 609, 1348, 1347), (95, 96, 835, 834), (300, 301, 1040, 1039), (713, 714, 1453, 1452), (509, 510, 1249, 1248), (461, 462, 1201, 1200), (193, 194, 933, 932), (200, 201, 940, 939), (478, 479, 1218, 1217), (87, 88, 827, 826), (444, 445, 1184, 1183), (665, 666, 1405, 1404), (472, 473, 1212, 1211), (96, 97, 836, 835), (493, 494, 1233, 1232), (429, 430, 1169, 1168), (510, 511, 1250, 1249), (342, 343, 1082, 1081), (664, 665, 1404, 1403), (192, 193, 932, 931), (454, 455, 1194, 1193), (343, 344, 1083, 1082), (714, 715, 1454, 1453), (201, 202, 941, 940), (477, 478, 1217, 1216), (86, 87, 826, 825), (473, 474, 1213, 1212), (97, 98, 837, 836), (492, 493, 1232, 1231), (638, 639, 1378, 1377), (511, 512, 1251, 1250), (421, 422, 1161, 1160), (341, 342, 1081, 1080), (191, 192, 931, 930), (609, 610, 1349, 1348), (344, 345, 1084, 1083), (637, 638, 1377, 1376), (202, 203, 942, 941), (85, 86, 825, 824), (512, 513, 1252, 1251), (443, 444, 1183, 1182), (639, 640, 1379, 1378), (98, 99, 838, 837), (513, 514, 1253, 1252), (455, 456, 1195, 1194), (476, 477, 1216, 1215), (340, 341, 1080, 1079), (474, 475, 1214, 1213), (514, 515, 1254, 1253), (430, 431, 1170, 1169), (345, 346, 1085, 1084), (738, 637, 1376, 1477), (220, 221, 960, 959), (515, 516, 1255, 1254), (663, 664, 1403, 1402), (221, 222, 961, 960), (475, 476, 1215, 1214), (140, 141, 880, 879), (442, 443, 1182, 1181), (286, 287, 1026, 1025), (715, 716, 1455, 1454), (141, 142, 881, 880), (516, 517, 1256, 1255), (222, 223, 962, 961), (613, 614, 1353, 1352), (420, 421, 1160, 1159), (339, 340, 1079, 1078), (517, 518, 1257, 1256), (456, 457, 1196, 1195), (301, 302, 1041, 1040), (662, 663, 1402, 1401), (610, 611, 1350, 1349), (139, 140, 879, 878), (640, 641, 1380, 1379), (219, 220, 959, 958), (142, 143, 882, 881), (518, 519, 1258, 1257), (431, 432, 1171, 1170), (346, 347, 1086, 1085), (223, 224, 963, 962), (716, 717, 1456, 1455), (612, 613, 1352, 1351), (519, 520, 1259, 1258), (611, 612, 1351, 1350), (138, 139, 878, 877), (441, 442, 1181, 1180), (338, 339, 1078, 1077), (218, 219, 958, 957), (143, 144, 883, 882), (520, 521, 1260, 1259), (457, 458, 1197, 1196), (347, 348, 1087, 1086), (661, 662, 1401, 1400), (190, 191, 930, 929), (521, 522, 1261, 1260), (432, 433, 1172, 1171), (660, 661, 1400, 1399), (203, 204, 943, 942), (84, 85, 824, 823), (337, 338, 1077, 1076)])
me_text.use_remesh_preserve_volume = False
me_text.use_remesh_preserve_attributes = False
me_text.use_mirror_vertex_groups = False
me_text.update()

# ---- objects
ob_text = bpy.data.objects.new('Text', me_text)

# ---- transforms, parenting, visibility, modifiers, constraints
ob_text.location = (0.0, 0.0, 0.0)
ob_text.lineart.crease_threshold = 0.0

# ---- collection membership
col_collection.objects.link(ob_text)

# ---- scene / render settings (as saved in the file)
scene.frame_start = 1; scene.frame_end = 250; scene.frame_set(1)
scene.render.engine = 'BLENDER_EEVEE_NEXT'
scene.cycles.use_denoising = False
scene.cycles.samples = 128
scene.cycles.sampling_pattern = 'TABULATED_SOBOL'
scene.cycles.use_adaptive_sampling = False
scene.cycles.use_light_tree = False
scene.view_settings.view_transform = 'Filmic'
bpy.context.view_layer.update()

# ---- added for rendering (the .blend has no active camera and no usable light): camera, sun
cam_auto = bpy.data.cameras.new('AutoCamera')
cam_auto.lens = 50.0
cam_auto.sensor_width = 36.0
cam_auto.clip_end = 1000.0
ob_auto_camera = bpy.data.objects.new('AutoCamera', cam_auto)
scene.collection.objects.link(ob_auto_camera)
ob_auto_camera.location = (6.91394, -5.02653, 3.63805)
ob_auto_camera.rotation_euler = (1.09748, -7.21219e-08, 0.694738)
scene.camera = ob_auto_camera
light_auto_sun = bpy.data.lights.new('AutoSun', 'SUN')
light_auto_sun.energy = 3.0
light_auto_sun.angle = 0.0523599
ob_auto_sun = bpy.data.objects.new('AutoSun', light_auto_sun)
scene.collection.objects.link(ob_auto_sun)
ob_auto_sun.rotation_euler = (0.872665, 0.174533, 0.523599)
bpy.context.view_layer.update()
